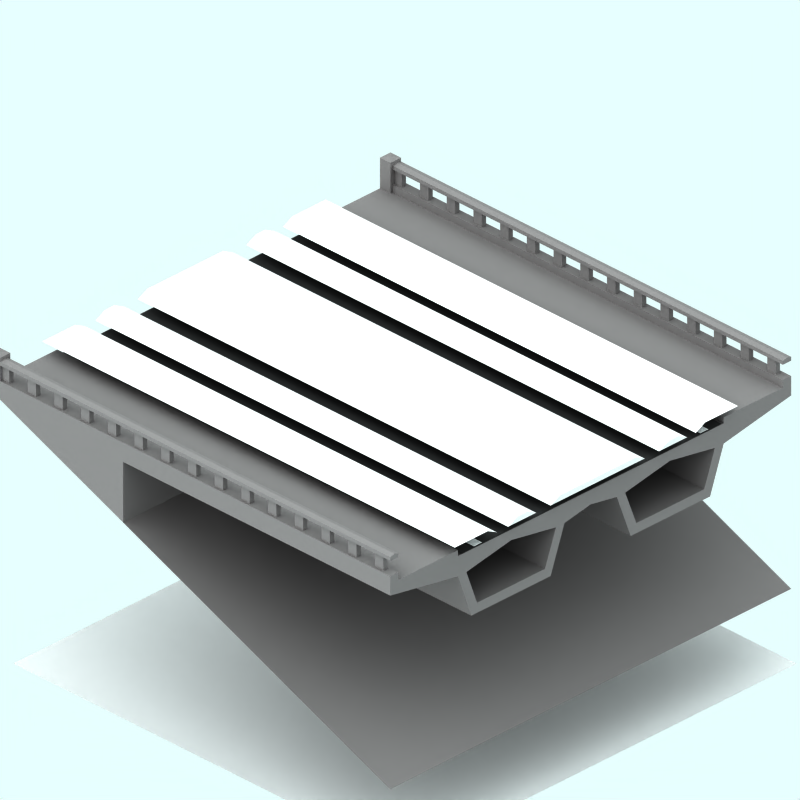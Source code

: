 # Source: end-road.blend  (saved by Blender 2.56.0; exported with 4.5.12 LTS)
import bpy
from mathutils import Matrix  # noqa: F401  (used for matrix-valued properties, if any)

bpy.ops.wm.read_factory_settings(use_empty=True)
scene = bpy.context.scene
scene.name = 'Scene'

# ---- collections
col_collection_1 = bpy.data.collections.new('Collection 1'); scene.collection.children.link(col_collection_1)
col_collection_2 = bpy.data.collections.new('Collection 2'); scene.collection.children.link(col_collection_2)
col_collection_2.hide_render = True
col_collection_2.hide_viewport = True
col_collection_3 = bpy.data.collections.new('Collection 3'); scene.collection.children.link(col_collection_3)
col_collection_4 = bpy.data.collections.new('Collection 4'); scene.collection.children.link(col_collection_4)
col_collection_4.hide_render = True
col_collection_4.hide_viewport = True

# ---- materials (node trees are filled in below, after node groups)
mat_transparent = bpy.data.materials.new('Transparent')
mat_transparent.alpha_threshold = 0.0
mat_transparent.preview_render_type = 'FLAT'
mat_transparent.roughness = 0.5
mat_markiing1 = bpy.data.materials.new('Markiing1')
mat_markiing1.alpha_threshold = 0.0
mat_markiing1.preview_render_type = 'CUBE'
mat_markiing1.diffuse_color = (1.0, 0.9999, 0.9999, 1.0)
mat_markiing1.specular_color = (1.0, 0.9999, 0.9999)
mat_markiing1.roughness = 0.5
mat_markiing1.line_color = (0.0, 0.0, 0.0, 1.0)
mat_tarmac_005 = bpy.data.materials.new('Tarmac.005')
mat_tarmac_005.alpha_threshold = 0.0
mat_tarmac_005.preview_render_type = 'CUBE'
mat_tarmac_005.diffuse_color = (0.16, 0.16, 0.16, 1.0)
mat_tarmac_005.specular_color = (1.0, 0.9999, 0.9999)
mat_tarmac_005.roughness = 0.5
mat_tarmac_005.line_color = (0.0, 0.0, 0.0, 1.0)
mat_brick_000 = bpy.data.materials.new('Brick.000')
mat_brick_000.alpha_threshold = 0.0
mat_brick_000.preview_render_type = 'CUBE'
mat_brick_000.diffuse_color = (0.4134, 0.3956, 0.3956, 1.0)
mat_brick_000.specular_color = (0.0, 0.0, 0.0)
mat_brick_000.roughness = 0.5
mat_brick_000.line_color = (0.0, 0.0, 0.0, 1.0)
mat_brick_001 = bpy.data.materials.new('Brick.001')
mat_brick_001.alpha_threshold = 0.0
mat_brick_001.preview_render_type = 'CUBE'
mat_brick_001.diffuse_color = (0.4134, 0.3956, 0.3956, 1.0)
mat_brick_001.specular_color = (0.0, 0.0, 0.0)
mat_brick_001.roughness = 0.5
mat_brick_001.line_color = (0.0, 0.0, 0.0, 1.0)
mat_snow = bpy.data.materials.new('Snow')
mat_snow.alpha_threshold = 0.0
mat_snow.preview_render_type = 'FLAT'
mat_snow.roughness = 0.5
mat_snow.line_color = (0.0, 0.0, 0.0, 1.0)
mat_tarmac_001 = bpy.data.materials.new('Tarmac.001')
mat_tarmac_001.alpha_threshold = 0.0
mat_tarmac_001.preview_render_type = 'CUBE'
mat_tarmac_001.diffuse_color = (0.1, 0.09999, 0.09999, 1.0)
mat_tarmac_001.specular_color = (1.0, 0.9999, 0.9999)
mat_tarmac_001.roughness = 0.5
mat_tarmac_001.line_color = (0.0, 0.0, 0.0, 1.0)

# ---- material node trees

# ---- world
world_world = bpy.data.worlds.new('World'); scene.world = world_world
world_world.color = (0.9059, 1.0, 1.0)
world_world.use_sun_shadow = False
world_world.sun_shadow_jitter_overblur = 0.0
world_world.cycles.sampling_method = 'MANUAL'
world_world.cycles.sample_map_resolution = 256

# ---- cameras
cam_camera_001 = bpy.data.cameras.new('Camera.001')
cam_camera_001.type = 'ORTHO'
cam_camera_001.passepartout_alpha = 0.2
cam_camera_001.clip_end = 100.0
cam_camera_001.lens = 35.0
cam_camera_001.ortho_scale = 12.0
cam_camera_001.display_size = 5.91
cam_camera_001.show_passepartout = False
cam_camera_001.show_safe_areas = True
cam_camera_001.dof.focus_distance = 0.0
cam_camera_001.dof.aperture_fstop = 128.0

# ---- lights
light_lamp = bpy.data.lights.new('Lamp', 'SUN')
light_lamp.transmission_factor = 0.0
light_lamp.angle = 1.571
light_lamp.energy = 0.028
light_lamp.shadow_buffer_clip_start = 0.5
light_lamp.shadow_soft_size = 1.0
light_lamp.shadow_cascade_max_distance = 1000.0
light_lamp.cycles.use_multiple_importance_sampling = False

# ---- meshes
me_plane_005 = bpy.data.meshes.new('Plane.005')
me_plane_005.from_pydata([(4.25, 4.06, -1.1), (4.25, -4.25, -1.1), (-4.06, -4.25, -1.1), (-4.06, 4.06, -1.1)], [], [(0, 3, 2, 1)])
me_plane_005.materials.append(mat_transparent)
me_plane_005.use_remesh_preserve_volume = False
me_plane_005.use_remesh_preserve_attributes = False
me_plane_005.use_mirror_vertex_groups = False
me_plane_005.update()
me_plane_008 = bpy.data.meshes.new('Plane.008')
me_plane_008.from_pydata([(2.57, 4.043, -2.116), (2.57, -4.267, -2.116), (2.392, -4.267, -2.116), (2.392, 4.043, -2.116)], [], [(0, 3, 2, 1)])
me_plane_008.materials.append(mat_markiing1)
me_plane_008.use_remesh_preserve_volume = False
me_plane_008.use_remesh_preserve_attributes = False
me_plane_008.use_mirror_vertex_groups = False
me_plane_008.update()
me_plane_007 = bpy.data.meshes.new('Plane.007')
me_plane_007.from_pydata([(-2.23, 4.043, -2.116), (-2.23, -4.267, -2.116), (-2.408, -4.267, -2.116), (-2.408, 4.043, -2.116)], [], [(0, 3, 2, 1)])
me_plane_007.materials.append(mat_markiing1)
me_plane_007.use_remesh_preserve_volume = False
me_plane_007.use_remesh_preserve_attributes = False
me_plane_007.use_mirror_vertex_groups = False
me_plane_007.update()
me_plane_004 = bpy.data.meshes.new('Plane.004')
me_plane_004.from_pydata([(0.1692, 3.526, -2.116), (0.1692, 2.491, -2.116), (-0.009609, 2.491, -2.116), (-0.009609, 3.526, -2.116)], [], [(0, 3, 2, 1)])
me_plane_004.materials.append(mat_markiing1)
me_plane_004.use_remesh_preserve_volume = False
me_plane_004.use_remesh_preserve_attributes = False
me_plane_004.use_mirror_vertex_groups = False
me_plane_004.update()
me_plane_003 = bpy.data.meshes.new('Plane.003')
me_plane_003.from_pydata([(0.1692, -2.684, -2.116), (0.1692, -3.719, -2.116), (-0.009609, -3.719, -2.116), (-0.009609, -2.684, -2.116)], [], [(0, 3, 2, 1)])
me_plane_003.materials.append(mat_markiing1)
me_plane_003.use_remesh_preserve_volume = False
me_plane_003.use_remesh_preserve_attributes = False
me_plane_003.use_mirror_vertex_groups = False
me_plane_003.update()
me_plane_000 = bpy.data.meshes.new('Plane.000')
me_plane_000.from_pydata([(0.1692, 1.456, -2.116), (0.1692, 0.4207, -2.116), (-0.009609, 0.4207, -2.116), (-0.009609, 1.456, -2.116)], [], [(0, 3, 2, 1)])
me_plane_000.materials.append(mat_markiing1)
me_plane_000.use_remesh_preserve_volume = False
me_plane_000.use_remesh_preserve_attributes = False
me_plane_000.use_mirror_vertex_groups = False
me_plane_000.update()
me_plane_001 = bpy.data.meshes.new('Plane.001')
me_plane_001.from_pydata([(0.1692, -0.6138, -2.116), (0.1692, -1.649, -2.116), (-0.009609, -1.649, -2.116), (-0.009609, -0.6138, -2.116)], [], [(0, 3, 2, 1)])
me_plane_001.materials.append(mat_markiing1)
me_plane_001.use_remesh_preserve_volume = False
me_plane_001.use_remesh_preserve_attributes = False
me_plane_001.use_mirror_vertex_groups = False
me_plane_001.update()
me_plane = bpy.data.meshes.new('Plane')
me_plane.from_pydata([(2.835, 4.043, -2.126), (2.835, -4.267, -2.126), (-2.675, -4.267, -2.126), (-2.675, 4.043, -2.126)], [], [(0, 3, 2, 1)])
me_plane.materials.append(mat_tarmac_005)
me_plane.use_remesh_preserve_volume = False
me_plane.use_remesh_preserve_attributes = False
me_plane.use_mirror_vertex_groups = False
me_plane.update()
me_shape0_lib_001 = bpy.data.meshes.new('shape0-lib.001')
me_shape0_lib_001.from_pydata([(-828.7, -1605.0, 364.2), (-828.7, -1624.0, 358.3), (-828.7, -1624.0, 364.2), (-828.7, -1616.0, 360.2), (-828.7, -1609.0, 358.3), (-828.7, -1609.0, 328.7), (-828.7, -1624.0, 316.9), (-828.7, -1497.0, 307.9), (-828.7, -1624.0, 307.9), (-828.7, -1609.0, 316.9), (-828.7, -1605.0, 316.9), (-828.7, -1497.0, 316.9), (-828.7, -1609.0, 352.4), (-828.7, -1624.0, 328.7), (-828.7, -1624.0, 352.4), (-577.9, -1624.0, 298.7), (-828.7, -1624.0, 307.9), (-577.9, -1624.0, 205.3), (-577.9, -1624.0, 316.9), (-828.7, -1624.0, 316.9), (-809.0, -1624.0, 316.9), (-828.7, -1609.0, 328.7), (-828.7, -1624.0, 316.9), (-828.7, -1624.0, 328.7), (-828.7, -1609.0, 316.9), (-828.7, -1609.0, 328.7), (-809.0, -1609.0, 316.9), (-828.7, -1609.0, 316.9), (-577.9, -1609.0, 316.9), (-577.9, -1609.0, 328.7), (-828.7, -1624.0, 328.7), (-811.5, -1620.0, 328.7), (-811.5, -1612.0, 328.7), (-809.0, -1624.0, 328.7), (-795.8, -1620.0, 328.7), (-577.9, -1624.0, 328.7), (-761.3, -1620.0, 328.7), (-761.3, -1612.0, 328.7), (-745.6, -1620.0, 328.7), (-711.2, -1620.0, 328.7), (-711.2, -1612.0, 328.7), (-695.4, -1620.0, 328.7), (-661.0, -1620.0, 328.7), (-661.0, -1612.0, 328.7), (-645.3, -1620.0, 328.7), (-610.8, -1620.0, 328.7), (-610.8, -1612.0, 328.7), (-595.1, -1620.0, 328.7), (-828.7, -1609.0, 328.7), (-577.9, -1609.0, 328.7), (-795.8, -1612.0, 328.7), (-745.6, -1612.0, 328.7), (-695.4, -1612.0, 328.7), (-645.3, -1612.0, 328.7), (-595.1, -1612.0, 328.7), (-809.0, -1624.0, 328.7), (-828.7, -1624.0, 352.4), (-828.7, -1624.0, 328.7), (-809.0, -1624.0, 352.4), (-828.7, -1624.0, 358.3), (-828.7, -1609.0, 352.4), (-828.7, -1624.0, 352.4), (-828.7, -1616.0, 360.2), (-828.7, -1609.0, 358.3), (-828.7, -1609.0, 352.4), (-811.5, -1612.0, 352.4), (-828.7, -1624.0, 352.4), (-577.9, -1609.0, 352.4), (-811.5, -1620.0, 352.4), (-795.8, -1612.0, 352.4), (-761.3, -1612.0, 352.4), (-761.3, -1620.0, 352.4), (-745.6, -1612.0, 352.4), (-711.2, -1612.0, 352.4), (-711.2, -1620.0, 352.4), (-695.4, -1612.0, 352.4), (-661.0, -1612.0, 352.4), (-661.0, -1620.0, 352.4), (-645.3, -1612.0, 352.4), (-610.8, -1612.0, 352.4), (-610.8, -1620.0, 352.4), (-595.1, -1612.0, 352.4), (-809.0, -1624.0, 352.4), (-795.8, -1620.0, 352.4), (-577.9, -1624.0, 352.4), (-745.6, -1620.0, 352.4), (-695.4, -1620.0, 352.4), (-645.3, -1620.0, 352.4), (-595.1, -1620.0, 352.4), (-828.7, -1609.0, 358.3), (-577.9, -1609.0, 352.4), (-828.7, -1609.0, 352.4), (-577.9, -1609.0, 358.3), (-828.7, -1616.0, 360.2), (-577.9, -1609.0, 358.3), (-828.7, -1609.0, 358.3), (-577.9, -1616.0, 360.2), (-809.0, -1624.0, 358.3), (-828.7, -1616.0, 360.2), (-828.7, -1624.0, 358.3), (-577.9, -1616.0, 360.2), (-577.9, -1624.0, 358.3), (-809.0, -1624.0, 358.3), (-828.7, -1624.0, 364.2), (-828.7, -1624.0, 358.3), (-809.0, -1624.0, 364.2), (-818.9, -1614.0, 366.1), (-828.7, -1605.0, 364.2), (-828.7, -1624.0, 364.2), (-828.7, -1605.0, 364.2), (-809.0, -1605.0, 316.9), (-828.7, -1605.0, 316.9), (-809.0, -1605.0, 364.2), (-577.9, -1609.0, 316.9), (-809.0, -1605.0, 316.9), (-809.0, -1609.0, 316.9), (-577.9, -1497.0, 316.9), (-828.7, -1605.0, 316.9), (-828.7, -1497.0, 316.9), (-828.7, -1497.0, 307.9), (-577.9, -1497.0, 316.9), (-577.9, -1497.0, 307.9), (-828.7, -1497.0, 316.9), (-577.9, -1624.0, 316.9), (-809.0, -1609.0, 316.9), (-809.0, -1624.0, 316.9), (-577.9, -1609.0, 316.9), (-577.9, -1624.0, 328.7), (-809.0, -1624.0, 316.9), (-577.9, -1624.0, 316.9), (-809.0, -1624.0, 328.7), (-809.0, -1624.0, 328.7), (-828.7, -1624.0, 316.9), (-809.0, -1624.0, 316.9), (-828.7, -1624.0, 328.7), (-577.9, -1472.0, 205.3), (-577.9, -1624.0, 298.7), (-577.9, -1624.0, 205.3), (-577.9, -1497.0, 268.5), (-577.9, -1495.0, 268.5), (-577.9, -1497.0, 276.4), (-573.9, -1624.0, 316.9), (-577.9, -1624.0, 298.7), (-573.9, -1624.0, 298.7), (-577.9, -1624.0, 316.9), (-577.9, -1609.0, 316.9), (-577.9, -1624.0, 298.7), (-577.9, -1624.0, 316.9), (-577.9, -1497.0, 276.4), (-577.9, -1497.0, 316.9), (-577.9, -1497.0, 307.9), (-577.9, -1609.0, 316.9), (-331.0, -1609.0, 316.9), (-573.9, -1609.0, 316.9), (-327.0, -1609.0, 316.9), (-327.0, -1609.0, 328.7), (-577.9, -1609.0, 328.7), (-577.9, -1624.0, 328.7), (-577.9, -1609.0, 316.9), (-577.9, -1624.0, 316.9), (-577.9, -1609.0, 328.7), (-577.9, -1624.0, 328.7), (-560.7, -1620.0, 328.7), (-577.9, -1609.0, 328.7), (-327.0, -1624.0, 328.7), (-560.7, -1612.0, 328.7), (-544.9, -1620.0, 328.7), (-510.5, -1620.0, 328.7), (-510.5, -1612.0, 328.7), (-494.8, -1620.0, 328.7), (-460.3, -1620.0, 328.7), (-460.3, -1612.0, 328.7), (-444.6, -1620.0, 328.7), (-410.2, -1620.0, 328.7), (-410.2, -1612.0, 328.7), (-394.4, -1620.0, 328.7), (-360.0, -1620.0, 328.7), (-360.0, -1612.0, 328.7), (-344.3, -1620.0, 328.7), (-327.0, -1609.0, 328.7), (-544.9, -1612.0, 328.7), (-494.8, -1612.0, 328.7), (-444.6, -1612.0, 328.7), (-394.4, -1612.0, 328.7), (-344.3, -1612.0, 328.7), (-809.0, -1624.0, 328.7), (-809.0, -1624.0, 358.3), (-809.0, -1624.0, 352.4), (-809.0, -1609.0, 316.9), (-809.0, -1624.0, 316.9), (-809.0, -1605.0, 364.2), (-809.0, -1624.0, 364.2), (-809.0, -1605.0, 316.9), (-809.0, -1624.0, 352.4), (-828.7, -1624.0, 358.3), (-828.7, -1624.0, 352.4), (-809.0, -1624.0, 358.3), (-577.9, -1609.0, 352.4), (-560.7, -1612.0, 352.4), (-577.9, -1624.0, 352.4), (-327.0, -1609.0, 352.4), (-560.7, -1620.0, 352.4), (-544.9, -1612.0, 352.4), (-510.5, -1612.0, 352.4), (-510.5, -1620.0, 352.4), (-494.8, -1612.0, 352.4), (-460.3, -1612.0, 352.4), (-460.3, -1620.0, 352.4), (-444.6, -1612.0, 352.4), (-410.2, -1612.0, 352.4), (-410.2, -1620.0, 352.4), (-394.4, -1612.0, 352.4), (-360.0, -1612.0, 352.4), (-360.0, -1620.0, 352.4), (-344.3, -1612.0, 352.4), (-327.0, -1624.0, 352.4), (-544.9, -1620.0, 352.4), (-494.8, -1620.0, 352.4), (-444.6, -1620.0, 352.4), (-394.4, -1620.0, 352.4), (-344.3, -1620.0, 352.4), (-577.9, -1624.0, 358.3), (-577.9, -1609.0, 352.4), (-577.9, -1624.0, 352.4), (-577.9, -1616.0, 360.2), (-577.9, -1609.0, 358.3), (-577.9, -1624.0, 352.4), (-809.0, -1624.0, 358.3), (-809.0, -1624.0, 352.4), (-577.9, -1624.0, 358.3), (-577.9, -1609.0, 352.4), (-327.0, -1609.0, 358.3), (-327.0, -1609.0, 352.4), (-577.9, -1609.0, 358.3), (-577.9, -1616.0, 360.2), (-327.0, -1609.0, 358.3), (-577.9, -1609.0, 358.3), (-327.0, -1616.0, 360.2), (-327.0, -1624.0, 358.3), (-577.9, -1616.0, 360.2), (-577.9, -1624.0, 358.3), (-327.0, -1616.0, 360.2), (-809.0, -1624.0, 364.2), (-818.9, -1614.0, 366.1), (-828.7, -1624.0, 364.2), (-809.0, -1605.0, 364.2), (-828.7, -1605.0, 364.2), (-818.9, -1614.0, 366.1), (-577.9, -1609.0, 316.9), (-573.9, -1497.0, 316.9), (-577.9, -1497.0, 316.9), (-573.9, -1609.0, 316.9), (-577.9, -1497.0, 316.9), (-573.9, -1497.0, 307.9), (-577.9, -1497.0, 307.9), (-573.9, -1497.0, 316.9), (-828.7, -1497.0, 307.9), (-781.5, -1256.0, 307.9), (-828.7, -998.5, 307.9), (-577.9, -1497.0, 307.9), (-687.8, -1256.0, 307.9), (-687.8, -1240.0, 307.9), (-593.4, -1256.0, 307.9), (-577.9, -1256.0, 307.9), (-781.5, -1240.0, 307.9), (-577.9, -998.5, 307.9), (-593.4, -1240.0, 307.9), (-577.9, -1240.0, 307.9), (-573.9, -1624.0, 316.9), (-577.9, -1609.0, 316.9), (-577.9, -1624.0, 316.9), (-573.9, -1609.0, 316.9), (-327.0, -1624.0, 328.7), (-331.0, -1624.0, 316.9), (-327.0, -1624.0, 316.9), (-573.9, -1624.0, 316.9), (-577.9, -1624.0, 328.7), (-577.9, -1624.0, 316.9), (-577.9, -1173.0, 205.3), (-577.9, -871.8, 205.3), (-577.9, -1024.0, 205.3), (-577.9, -1323.0, 205.3), (-577.9, -1472.0, 205.3), (-577.9, -1624.0, 205.3), (-76.21, -1624.0, 0.02278), (-76.21, -871.8, 0.02278), (-573.9, -1497.0, 276.4), (-577.9, -1472.0, 205.3), (-573.9, -1472.0, 205.3), (-577.9, -1495.0, 268.5), (-577.9, -1497.0, 276.4), (-577.9, -1497.0, 307.9), (-577.9, -1397.0, 291.1), (-577.9, -1497.0, 276.4), (-577.9, -1256.0, 307.9), (-577.9, -1481.0, 276.4), (-577.9, -1495.0, 268.5), (-577.9, -1313.0, 276.4), (-577.9, -1297.0, 276.4), (-577.9, -1300.0, 268.5), (-577.9, -1248.0, 285.0), (-577.9, -1240.0, 307.9), (-577.9, -1199.0, 276.4), (-577.9, -998.5, 307.9), (-577.9, -1099.0, 291.1), (-577.9, -1183.0, 276.4), (-577.9, -1197.0, 268.5), (-577.9, -1015.0, 276.4), (-577.9, -1001.0, 268.5), (-577.9, -998.5, 276.4), (-577.9, -1173.0, 205.3), (-577.9, -1180.0, 268.5), (-577.9, -1162.0, 221.0), (-577.9, -1024.0, 205.3), (-577.9, -1035.0, 221.0), (-577.9, -1018.0, 268.5), (-577.9, -1472.0, 205.3), (-577.9, -1478.0, 268.5), (-577.9, -1461.0, 221.0), (-577.9, -1323.0, 205.3), (-577.9, -1334.0, 221.0), (-577.9, -1316.0, 268.5), (-577.9, -1472.0, 205.3), (-577.9, -1478.0, 268.5), (-577.9, -1495.0, 268.5), (-577.9, -1461.0, 221.0), (-577.9, -1323.0, 205.3), (-577.9, -1334.0, 221.0), (-577.9, -1316.0, 268.5), (-577.9, -1300.0, 268.5), (-573.9, -1497.0, 276.4), (-577.9, -1624.0, 298.7), (-577.9, -1497.0, 276.4), (-573.9, -1624.0, 298.7), (-331.0, -1624.0, 298.7), (-573.9, -1624.0, 316.9), (-573.9, -1624.0, 298.7), (-331.0, -1624.0, 316.9), (-327.0, -1624.0, 328.7), (-327.0, -1609.0, 316.9), (-327.0, -1624.0, 316.9), (-327.0, -1609.0, 328.7), (-327.0, -1609.0, 316.9), (-80.14, -1609.0, 316.9), (-323.1, -1609.0, 316.9), (-76.21, -1609.0, 316.9), (-76.21, -1609.0, 328.7), (-327.0, -1609.0, 328.7), (-331.0, -1624.0, 316.9), (-327.0, -1609.0, 316.9), (-331.0, -1609.0, 316.9), (-327.0, -1624.0, 316.9), (-327.0, -1609.0, 316.9), (-331.0, -1497.0, 316.9), (-331.0, -1609.0, 316.9), (-327.0, -1497.0, 316.9), (-331.0, -1624.0, 316.9), (-573.9, -1609.0, 316.9), (-573.9, -1624.0, 316.9), (-331.0, -1609.0, 316.9), (-573.9, -1609.0, 316.9), (-331.0, -1497.0, 316.9), (-573.9, -1497.0, 316.9), (-331.0, -1609.0, 316.9), (-327.0, -1624.0, 328.7), (-309.8, -1620.0, 328.7), (-327.0, -1609.0, 328.7), (-76.21, -1624.0, 328.7), (-309.8, -1612.0, 328.7), (-294.1, -1620.0, 328.7), (-259.7, -1620.0, 328.7), (-259.7, -1612.0, 328.7), (-243.9, -1620.0, 328.7), (-209.5, -1620.0, 328.7), (-209.5, -1612.0, 328.7), (-193.8, -1620.0, 328.7), (-159.3, -1620.0, 328.7), (-159.3, -1612.0, 328.7), (-143.6, -1620.0, 328.7), (-109.2, -1620.0, 328.7), (-109.2, -1612.0, 328.7), (-93.42, -1620.0, 328.7), (-76.21, -1609.0, 328.7), (-294.1, -1612.0, 328.7), (-243.9, -1612.0, 328.7), (-193.8, -1612.0, 328.7), (-143.6, -1612.0, 328.7), (-93.42, -1612.0, 328.7), (-809.0, -1605.0, 364.2), (-818.9, -1614.0, 366.1), (-809.0, -1624.0, 364.2), (-327.0, -1624.0, 358.3), (-327.0, -1609.0, 352.4), (-327.0, -1624.0, 352.4), (-327.0, -1616.0, 360.2), (-327.0, -1609.0, 358.3), (-327.0, -1609.0, 352.4), (-309.8, -1612.0, 352.4), (-327.0, -1624.0, 352.4), (-76.21, -1609.0, 352.4), (-309.8, -1620.0, 352.4), (-294.1, -1612.0, 352.4), (-259.7, -1612.0, 352.4), (-259.7, -1620.0, 352.4), (-243.9, -1612.0, 352.4), (-209.5, -1612.0, 352.4), (-209.5, -1620.0, 352.4), (-193.8, -1612.0, 352.4), (-159.3, -1612.0, 352.4), (-159.3, -1620.0, 352.4), (-143.6, -1612.0, 352.4), (-109.2, -1612.0, 352.4), (-109.2, -1620.0, 352.4), (-93.42, -1612.0, 352.4), (-76.21, -1624.0, 352.4), (-294.1, -1620.0, 352.4), (-243.9, -1620.0, 352.4), (-193.8, -1620.0, 352.4), (-143.6, -1620.0, 352.4), (-93.42, -1620.0, 352.4), (-327.0, -1624.0, 358.3), (-577.9, -1624.0, 352.4), (-327.0, -1624.0, 352.4), (-577.9, -1624.0, 358.3), (-327.0, -1609.0, 352.4), (-76.21, -1609.0, 358.3), (-76.21, -1609.0, 352.4), (-327.0, -1609.0, 358.3), (-327.0, -1616.0, 360.2), (-76.21, -1609.0, 358.3), (-327.0, -1609.0, 358.3), (-76.21, -1616.0, 360.2), (-76.21, -1624.0, 358.3), (-327.0, -1616.0, 360.2), (-327.0, -1624.0, 358.3), (-76.21, -1616.0, 360.2), (-573.9, -1497.0, 307.9), (-331.0, -1497.0, 316.9), (-331.0, -1497.0, 307.9), (-573.9, -1497.0, 316.9), (-577.9, -1497.0, 307.9), (-499.6, -1256.0, 307.9), (-577.9, -1256.0, 307.9), (-573.9, -1497.0, 307.9), (-331.0, -1497.0, 307.9), (-499.6, -1240.0, 307.9), (-405.3, -1256.0, 307.9), (-327.0, -1256.0, 307.9), (-327.0, -1497.0, 307.9), (-577.9, -998.5, 307.9), (-577.9, -1240.0, 307.9), (-573.9, -998.5, 307.9), (-331.0, -998.5, 307.9), (-405.3, -1240.0, 307.9), (-327.0, -1240.0, 307.9), (-327.0, -998.5, 307.9), (-577.9, -998.5, 316.9), (-828.7, -998.5, 307.9), (-577.9, -998.5, 307.9), (-828.7, -998.5, 316.9), (-76.21, -1624.0, 328.7), (-80.14, -1624.0, 316.9), (-76.21, -1624.0, 316.9), (-323.1, -1624.0, 316.9), (-327.0, -1624.0, 316.9), (-327.0, -1624.0, 328.7), (-327.0, -1624.0, 316.9), (-331.0, -1624.0, 298.7), (-327.0, -1624.0, 298.7), (-331.0, -1624.0, 316.9), (-577.9, -871.8, 205.3), (-577.9, -1001.0, 268.5), (-577.9, -1024.0, 205.3), (-577.9, -998.5, 268.5), (-577.9, -871.8, 298.7), (-577.9, -998.5, 276.4), (-573.9, -1024.0, 205.3), (-577.9, -1173.0, 205.3), (-577.9, -1024.0, 205.3), (-327.0, -1173.0, 205.3), (-331.0, -1024.0, 205.3), (-327.0, -1024.0, 205.3), (-577.9, -1173.0, 205.3), (-577.9, -1180.0, 268.5), (-577.9, -1197.0, 268.5), (-577.9, -1162.0, 221.0), (-577.9, -1024.0, 205.3), (-577.9, -1035.0, 221.0), (-577.9, -1018.0, 268.5), (-577.9, -1001.0, 268.5), (-577.9, -1173.0, 205.3), (-577.9, -1300.0, 268.5), (-577.9, -1323.0, 205.3), (-577.9, -1197.0, 268.5), (-327.0, -1323.0, 205.3), (-577.9, -1472.0, 205.3), (-577.9, -1323.0, 205.3), (-573.9, -1472.0, 205.3), (-331.0, -1472.0, 205.3), (-327.0, -1472.0, 205.3), (-331.0, -1497.0, 276.4), (-573.9, -1472.0, 205.3), (-331.0, -1472.0, 205.3), (-573.9, -1497.0, 276.4), (-577.9, -871.8, 298.7), (-577.9, -998.5, 307.9), (-577.9, -998.5, 276.4), (-577.9, -998.5, 316.9), (-577.9, -887.5, 316.9), (-577.9, -871.8, 316.9), (-577.9, -1024.0, 205.3), (-573.9, -998.5, 276.4), (-573.9, -1024.0, 205.3), (-577.9, -1001.0, 268.5), (-577.9, -998.5, 276.4), (-327.0, -1199.0, 276.4), (-577.9, -1173.0, 205.3), (-327.0, -1173.0, 205.3), (-577.9, -1197.0, 268.5), (-577.9, -1199.0, 276.4), (-327.0, -1199.0, 276.4), (-577.9, -1248.0, 285.0), (-577.9, -1199.0, 276.4), (-327.0, -1248.0, 285.0), (-577.9, -1248.0, 285.0), (-327.0, -1297.0, 276.4), (-577.9, -1297.0, 276.4), (-327.0, -1248.0, 285.0), (-577.9, -1323.0, 205.3), (-327.0, -1297.0, 276.4), (-327.0, -1323.0, 205.3), (-577.9, -1300.0, 268.5), (-577.9, -1297.0, 276.4), (-327.0, -1313.0, 276.4), (-577.9, -1334.0, 221.0), (-327.0, -1334.0, 221.0), (-577.9, -1316.0, 268.5), (-577.9, -1313.0, 276.4), (-577.9, -1461.0, 221.0), (-577.9, -1316.0, 268.5), (-577.9, -1478.0, 268.5), (-577.9, -1334.0, 221.0), (-577.9, -1461.0, 221.0), (-327.0, -1334.0, 221.0), (-577.9, -1334.0, 221.0), (-327.0, -1461.0, 221.0), (-577.9, -1461.0, 221.0), (-327.0, -1481.0, 276.4), (-327.0, -1461.0, 221.0), (-577.9, -1478.0, 268.5), (-577.9, -1481.0, 276.4), (-331.0, -1497.0, 276.4), (-573.9, -1624.0, 298.7), (-573.9, -1497.0, 276.4), (-331.0, -1624.0, 298.7), (-327.0, -1624.0, 316.9), (-323.1, -1609.0, 316.9), (-327.0, -1609.0, 316.9), (-323.1, -1624.0, 316.9), (-327.0, -1472.0, 205.3), (-327.0, -1497.0, 307.9), (-327.0, -1497.0, 276.4), (-327.0, -1481.0, 276.4), (-327.0, -1461.0, 221.0), (-327.0, -1323.0, 205.3), (-327.0, -1334.0, 221.0), (-327.0, -1313.0, 276.4), (-327.0, -1297.0, 276.4), (-327.0, -1173.0, 205.3), (-327.0, -1183.0, 276.4), (-327.0, -1199.0, 276.4), (-327.0, -1162.0, 221.0), (-327.0, -1024.0, 205.3), (-327.0, -1035.0, 221.0), (-327.0, -1015.0, 276.4), (-327.0, -998.5, 276.4), (-327.0, -1397.0, 291.1), (-327.0, -1256.0, 307.9), (-327.0, -1248.0, 285.0), (-327.0, -1240.0, 307.9), (-327.0, -998.5, 307.9), (-327.0, -1099.0, 291.1), (-327.0, -871.8, 298.7), (-327.0, -998.5, 316.9), (-327.0, -887.5, 316.9), (-327.0, -871.8, 316.9), (-327.0, -1624.0, 316.9), (-327.0, -1624.0, 298.7), (-327.0, -1609.0, 316.9), (-327.0, -1497.0, 316.9), (-76.21, -1609.0, 316.9), (-76.21, -1624.0, 328.7), (-76.21, -1624.0, 316.9), (-76.21, -1609.0, 328.7), (-80.14, -1624.0, 316.9), (-76.21, -1609.0, 316.9), (-80.14, -1609.0, 316.9), (-76.21, -1624.0, 316.9), (-76.21, -1609.0, 316.9), (-80.14, -1497.0, 316.9), (-80.14, -1609.0, 316.9), (-76.21, -1497.0, 316.9), (-80.14, -1624.0, 316.9), (-323.1, -1609.0, 316.9), (-323.1, -1624.0, 316.9), (-80.14, -1609.0, 316.9), (-323.1, -1609.0, 316.9), (-80.14, -1497.0, 316.9), (-323.1, -1497.0, 316.9), (-80.14, -1609.0, 316.9), (-327.0, -1609.0, 316.9), (-323.1, -1497.0, 316.9), (-327.0, -1497.0, 316.9), (-323.1, -1609.0, 316.9), (-331.0, -1497.0, 307.9), (-327.0, -1497.0, 316.9), (-327.0, -1497.0, 307.9), (-331.0, -1497.0, 316.9), (-76.21, -1624.0, 358.3), (-327.0, -1624.0, 352.4), (-76.21, -1624.0, 352.4), (-327.0, -1624.0, 358.3), (-76.21, -1609.0, 352.4), (-76.21, -1624.0, 358.3), (-76.21, -1624.0, 352.4), (-76.21, -1616.0, 360.2), (-76.21, -1609.0, 358.3), (-323.1, -1497.0, 307.9), (-327.0, -1256.0, 307.9), (-327.0, -1497.0, 307.9), (-311.5, -1256.0, 307.9), (-80.14, -1497.0, 307.9), (-311.5, -1240.0, 307.9), (-217.2, -1256.0, 307.9), (-123.4, -1256.0, 307.9), (-327.0, -998.5, 307.9), (-327.0, -1240.0, 307.9), (-323.1, -998.5, 307.9), (-80.14, -998.5, 307.9), (-217.2, -1240.0, 307.9), (-123.4, -1240.0, 307.9), (-76.22, -1497.0, 307.9), (-76.22, -998.5, 307.9), (-327.0, -998.5, 316.9), (-331.0, -998.5, 307.9), (-327.0, -998.5, 307.9), (-331.0, -998.5, 316.9), (-331.0, -998.5, 316.9), (-573.9, -998.5, 307.9), (-331.0, -998.5, 307.9), (-573.9, -998.5, 316.9), (-573.9, -998.5, 307.9), (-577.9, -998.5, 316.9), (-577.9, -998.5, 307.9), (-573.9, -998.5, 316.9), (-828.7, -891.5, 364.2), (-828.7, -887.5, 358.3), (-828.7, -891.5, 316.9), (-828.7, -871.8, 364.2), (-828.7, -887.5, 352.4), (-828.7, -879.6, 360.2), (-828.7, -871.8, 358.3), (-828.7, -871.8, 352.4), (-828.7, -887.5, 328.7), (-828.7, -871.8, 328.7), (-828.7, -998.5, 307.9), (-828.7, -998.5, 316.9), (-828.7, -871.8, 307.9), (-828.7, -887.5, 316.9), (-828.7, -871.8, 316.9), (-828.7, -998.5, 316.9), (-809.0, -891.5, 316.9), (-828.7, -891.5, 316.9), (-577.9, -998.5, 316.9), (-809.0, -887.5, 316.9), (-577.9, -887.5, 316.9), (-323.1, -1624.0, 316.9), (-327.0, -1624.0, 298.7), (-323.1, -1624.0, 298.7), (-327.0, -1624.0, 316.9), (-80.14, -1624.0, 298.7), (-323.1, -1624.0, 316.9), (-323.1, -1624.0, 298.7), (-80.14, -1624.0, 316.9), (-76.21, -1624.0, 316.9), (-80.14, -1624.0, 298.7), (-76.21, -1624.0, 298.7), (-80.14, -1624.0, 316.9), (-327.0, -1497.0, 276.4), (-331.0, -1624.0, 298.7), (-331.0, -1497.0, 276.4), (-327.0, -1624.0, 298.7), (-828.7, -871.8, 307.9), (-577.9, -871.8, 298.7), (-577.9, -871.8, 205.3), (-577.9, -871.8, 316.9), (-828.7, -871.8, 316.9), (-809.0, -871.8, 316.9), (-577.9, -871.8, 298.7), (-573.9, -998.5, 276.4), (-577.9, -998.5, 276.4), (-573.9, -871.8, 298.7), (-573.9, -1024.0, 205.3), (-331.0, -998.5, 276.4), (-331.0, -1024.0, 205.3), (-573.9, -998.5, 276.4), (-331.0, -1024.0, 205.3), (-327.0, -998.5, 276.4), (-327.0, -1024.0, 205.3), (-331.0, -998.5, 276.4), (-323.1, -1024.0, 205.3), (-327.0, -1173.0, 205.3), (-327.0, -1024.0, 205.3), (-76.21, -1173.0, 205.3), (-80.14, -1024.0, 205.3), (-76.21, -1024.0, 205.3), (-327.0, -1015.0, 276.4), (-577.9, -1035.0, 221.0), (-327.0, -1035.0, 221.0), (-577.9, -1018.0, 268.5), (-577.9, -1015.0, 276.4), (-577.9, -1162.0, 221.0), (-577.9, -1018.0, 268.5), (-577.9, -1180.0, 268.5), (-577.9, -1035.0, 221.0), (-577.9, -1162.0, 221.0), (-327.0, -1035.0, 221.0), (-577.9, -1035.0, 221.0), (-327.0, -1162.0, 221.0), (-577.9, -1162.0, 221.0), (-327.0, -1183.0, 276.4), (-327.0, -1162.0, 221.0), (-577.9, -1180.0, 268.5), (-577.9, -1183.0, 276.4), (-76.21, -1323.0, 205.3), (-327.0, -1472.0, 205.3), (-327.0, -1323.0, 205.3), (-323.1, -1472.0, 205.3), (-80.14, -1472.0, 205.3), (-76.21, -1472.0, 205.3), (-327.0, -1497.0, 276.4), (-331.0, -1472.0, 205.3), (-327.0, -1472.0, 205.3), (-331.0, -1497.0, 276.4), (-577.9, -871.8, 298.7), (-573.9, -871.8, 316.9), (-573.9, -871.8, 298.7), (-574.7, -871.8, 316.9), (-577.9, -871.8, 316.9), (-577.9, -887.5, 316.9), (-809.0, -871.8, 316.9), (-809.0, -887.5, 316.9), (-577.9, -871.8, 316.9), (-577.9, -887.5, 328.7), (-577.9, -871.8, 316.9), (-577.9, -887.5, 316.9), (-577.9, -871.8, 328.7), (-573.9, -887.5, 316.9), (-577.9, -871.8, 316.9), (-577.9, -887.5, 316.9), (-574.7, -871.8, 316.9), (-573.9, -871.8, 316.9), (-573.9, -998.5, 316.9), (-577.9, -887.5, 316.9), (-577.9, -998.5, 316.9), (-573.9, -887.5, 316.9), (-76.21, -1199.0, 276.4), (-327.0, -1173.0, 205.3), (-76.21, -1173.0, 205.3), (-327.0, -1199.0, 276.4), (-76.21, -1199.0, 276.4), (-327.0, -1248.0, 285.0), (-327.0, -1199.0, 276.4), (-76.21, -1248.0, 285.0), (-327.0, -1248.0, 285.0), (-76.21, -1297.0, 276.4), (-327.0, -1297.0, 276.4), (-76.21, -1248.0, 285.0), (-327.0, -1323.0, 205.3), (-76.21, -1297.0, 276.4), (-76.21, -1323.0, 205.3), (-327.0, -1297.0, 276.4), (-76.21, -1313.0, 276.4), (-327.0, -1334.0, 221.0), (-76.21, -1334.0, 221.0), (-327.0, -1313.0, 276.4), (-327.0, -1313.0, 276.4), (-577.9, -1397.0, 291.1), (-577.9, -1313.0, 276.4), (-327.0, -1397.0, 291.1), (-327.0, -1461.0, 221.0), (-76.21, -1334.0, 221.0), (-327.0, -1334.0, 221.0), (-76.21, -1461.0, 221.0), (-327.0, -1397.0, 291.1), (-577.9, -1481.0, 276.4), (-577.9, -1397.0, 291.1), (-327.0, -1481.0, 276.4), (-327.0, -1461.0, 221.0), (-76.21, -1481.0, 276.4), (-76.21, -1461.0, 221.0), (-327.0, -1481.0, 276.4), (-323.1, -1497.0, 276.4), (-327.0, -1624.0, 298.7), (-327.0, -1497.0, 276.4), (-323.1, -1624.0, 298.7), (-323.1, -1497.0, 276.4), (-327.0, -1472.0, 205.3), (-323.1, -1472.0, 205.3), (-327.0, -1497.0, 276.4), (-327.0, -1024.0, 205.3), (-323.1, -998.5, 276.4), (-323.1, -1024.0, 205.3), (-327.0, -998.5, 276.4), (-327.0, -871.8, 298.7), (-323.1, -998.5, 276.4), (-327.0, -998.5, 276.4), (-323.1, -871.8, 298.7), (-327.0, -871.8, 298.7), (-331.0, -998.5, 276.4), (-331.0, -871.8, 298.7), (-327.0, -998.5, 276.4), (-327.0, -871.8, 298.7), (-323.1, -871.8, 316.9), (-323.1, -871.8, 298.7), (-327.0, -871.8, 316.9), (-331.0, -871.8, 316.9), (-327.0, -871.8, 298.7), (-331.0, -871.8, 298.7), (-327.0, -871.8, 316.9), (-327.0, -887.5, 316.9), (-331.0, -871.8, 316.9), (-331.0, -887.5, 316.9), (-327.0, -871.8, 316.9), (-327.0, -887.5, 328.7), (-327.0, -871.8, 316.9), (-327.0, -887.5, 316.9), (-327.0, -871.8, 328.7), (-323.1, -887.5, 316.9), (-327.0, -871.8, 316.9), (-327.0, -887.5, 316.9), (-323.1, -871.8, 316.9), (-323.1, -998.5, 316.9), (-327.0, -887.5, 316.9), (-327.0, -998.5, 316.9), (-323.1, -887.5, 316.9), (-331.0, -998.5, 316.9), (-327.0, -887.5, 316.9), (-331.0, -887.5, 316.9), (-327.0, -998.5, 316.9), (-323.1, -998.5, 316.9), (-327.0, -998.5, 307.9), (-323.1, -998.5, 307.9), (-327.0, -998.5, 316.9), (-327.0, -1497.0, 307.9), (-323.1, -1497.0, 316.9), (-323.1, -1497.0, 307.9), (-327.0, -1497.0, 316.9), (-76.21, -1472.0, 205.3), (-76.21, -1497.0, 307.9), (-76.21, -1497.0, 276.4), (-76.21, -1481.0, 276.4), (-76.21, -1461.0, 221.0), (-76.21, -1323.0, 205.3), (-76.21, -1334.0, 221.0), (-76.21, -1313.0, 276.4), (-76.21, -1297.0, 276.4), (-76.21, -1173.0, 205.3), (-76.21, -1183.0, 276.4), (-76.21, -1199.0, 276.4), (-76.21, -1162.0, 221.0), (-76.21, -1024.0, 205.3), (-76.21, -1035.0, 221.0), (-76.21, -1015.0, 276.4), (-76.21, -998.5, 276.4), (-76.21, -1397.0, 291.1), (-76.21, -998.5, 307.9), (-76.21, -1248.0, 285.0), (-76.21, -1099.0, 291.1), (-76.21, -871.8, 298.7), (-76.21, -998.5, 316.9), (-76.21, -887.5, 316.9), (-76.21, -871.8, 316.9), (-76.21, -1624.0, 298.7), (-76.21, -1609.0, 316.9), (-76.21, -1624.0, 316.9), (-76.21, -1497.0, 316.9), (-80.14, -1497.0, 316.9), (-76.22, -1497.0, 307.9), (-80.14, -1497.0, 307.9), (-76.21, -1497.0, 316.9), (-76.21, -1497.0, 307.9), (-323.1, -1497.0, 307.9), (-80.14, -1497.0, 316.9), (-80.14, -1497.0, 307.9), (-323.1, -1497.0, 316.9), (-76.21, -998.5, 316.9), (-76.22, -998.5, 307.9), (-76.21, -998.5, 307.9), (-80.14, -998.5, 316.9), (-80.14, -998.5, 307.9), (-80.14, -998.5, 316.9), (-323.1, -998.5, 307.9), (-80.14, -998.5, 307.9), (-323.1, -998.5, 316.9), (-331.0, -998.5, 316.9), (-573.9, -887.5, 316.9), (-573.9, -998.5, 316.9), (-331.0, -887.5, 316.9), (-809.0, -891.5, 316.9), (-828.7, -891.5, 364.2), (-828.7, -891.5, 316.9), (-809.0, -891.5, 364.2), (-818.9, -881.6, 366.1), (-828.7, -871.8, 364.2), (-828.7, -891.5, 364.2), (-809.0, -891.5, 364.2), (-828.7, -871.8, 364.2), (-828.7, -891.5, 364.2), (-809.0, -871.8, 364.2), (-828.7, -871.8, 364.2), (-809.0, -871.8, 358.3), (-828.7, -871.8, 358.3), (-809.0, -871.8, 364.2), (-828.7, -887.5, 358.3), (-828.7, -871.8, 352.4), (-828.7, -887.5, 352.4), (-828.7, -879.6, 360.2), (-828.7, -871.8, 358.3), (-828.7, -879.6, 360.2), (-809.0, -871.8, 358.3), (-828.7, -871.8, 358.3), (-577.9, -879.6, 360.2), (-577.9, -871.8, 358.3), (-577.9, -887.5, 358.3), (-828.7, -879.6, 360.2), (-828.7, -887.5, 358.3), (-577.9, -879.6, 360.2), (-577.9, -887.5, 352.4), (-828.7, -887.5, 358.3), (-828.7, -887.5, 352.4), (-577.9, -887.5, 358.3), (-809.0, -871.8, 352.4), (-828.7, -887.5, 352.4), (-828.7, -871.8, 352.4), (-811.5, -875.7, 352.4), (-811.5, -883.6, 352.4), (-795.8, -875.7, 352.4), (-577.9, -871.8, 352.4), (-761.3, -875.7, 352.4), (-761.3, -883.6, 352.4), (-745.6, -875.7, 352.4), (-711.2, -875.7, 352.4), (-711.2, -883.6, 352.4), (-695.4, -875.7, 352.4), (-661.0, -875.7, 352.4), (-661.0, -883.6, 352.4), (-645.3, -875.7, 352.4), (-610.8, -875.7, 352.4), (-610.8, -883.6, 352.4), (-595.1, -875.7, 352.4), (-577.9, -887.5, 352.4), (-795.8, -883.6, 352.4), (-745.6, -883.6, 352.4), (-695.4, -883.6, 352.4), (-645.3, -883.6, 352.4), (-595.1, -883.6, 352.4), (-828.7, -871.8, 352.4), (-809.0, -871.8, 328.7), (-828.7, -871.8, 328.7), (-809.0, -871.8, 352.4), (-828.7, -871.8, 328.7), (-828.7, -887.5, 316.9), (-828.7, -887.5, 328.7), (-828.7, -871.8, 316.9), (-828.7, -887.5, 328.7), (-811.5, -883.6, 328.7), (-811.5, -875.7, 328.7), (-577.9, -887.5, 328.7), (-795.8, -883.6, 328.7), (-761.3, -883.6, 328.7), (-761.3, -875.7, 328.7), (-745.6, -883.6, 328.7), (-711.2, -883.6, 328.7), (-711.2, -875.7, 328.7), (-695.4, -883.6, 328.7), (-661.0, -883.6, 328.7), (-661.0, -875.7, 328.7), (-645.3, -883.6, 328.7), (-610.8, -883.6, 328.7), (-610.8, -875.7, 328.7), (-595.1, -883.6, 328.7), (-809.0, -871.8, 328.7), (-828.7, -871.8, 328.7), (-795.8, -875.7, 328.7), (-577.9, -871.8, 328.7), (-745.6, -875.7, 328.7), (-695.4, -875.7, 328.7), (-645.3, -875.7, 328.7), (-595.1, -875.7, 328.7), (-809.0, -887.5, 316.9), (-828.7, -887.5, 328.7), (-828.7, -887.5, 316.9), (-577.9, -887.5, 316.9), (-577.9, -887.5, 328.7), (-809.0, -871.8, 316.9), (-809.0, -871.8, 352.4), (-809.0, -887.5, 316.9), (-809.0, -871.8, 328.7), (-809.0, -891.5, 364.2), (-809.0, -891.5, 316.9), (-809.0, -871.8, 364.2), (-809.0, -871.8, 358.3), (-80.14, -1497.0, 276.4), (-323.1, -1624.0, 298.7), (-323.1, -1497.0, 276.4), (-80.14, -1624.0, 298.7), (-76.21, -1497.0, 276.4), (-80.14, -1624.0, 298.7), (-80.14, -1497.0, 276.4), (-76.21, -1624.0, 298.7), (-828.7, -871.8, 316.9), (-809.0, -871.8, 328.7), (-809.0, -871.8, 316.9), (-828.7, -871.8, 328.7), (-809.0, -871.8, 316.9), (-577.9, -871.8, 328.7), (-577.9, -871.8, 316.9), (-809.0, -871.8, 328.7), (-331.0, -871.8, 298.7), (-573.9, -998.5, 276.4), (-573.9, -871.8, 298.7), (-331.0, -998.5, 276.4), (-323.1, -1024.0, 205.3), (-80.14, -998.5, 276.4), (-80.14, -1024.0, 205.3), (-323.1, -998.5, 276.4), (-80.14, -1024.0, 205.3), (-76.21, -998.5, 276.4), (-76.21, -1024.0, 205.3), (-80.14, -998.5, 276.4), (-76.21, -1015.0, 276.4), (-327.0, -1035.0, 221.0), (-76.21, -1035.0, 221.0), (-327.0, -1015.0, 276.4), (-327.0, -1015.0, 276.4), (-577.9, -1099.0, 291.1), (-577.9, -1015.0, 276.4), (-327.0, -1099.0, 291.1), (-327.0, -1162.0, 221.0), (-76.21, -1035.0, 221.0), (-327.0, -1035.0, 221.0), (-76.21, -1162.0, 221.0), (-327.0, -1099.0, 291.1), (-577.9, -1183.0, 276.4), (-577.9, -1099.0, 291.1), (-327.0, -1183.0, 276.4), (-327.0, -1162.0, 221.0), (-76.21, -1183.0, 276.4), (-76.21, -1162.0, 221.0), (-327.0, -1183.0, 276.4), (-76.21, -1497.0, 276.4), (-80.14, -1472.0, 205.3), (-76.21, -1472.0, 205.3), (-80.14, -1497.0, 276.4), (-80.14, -1497.0, 276.4), (-323.1, -1472.0, 205.3), (-80.14, -1472.0, 205.3), (-323.1, -1497.0, 276.4), (-577.9, -871.8, 328.7), (-574.7, -871.8, 316.9), (-577.9, -871.8, 316.9), (-573.9, -871.8, 316.9), (-327.0, -871.8, 328.7), (-331.0, -871.8, 316.9), (-327.0, -871.8, 316.9), (-573.9, -871.8, 298.7), (-331.0, -871.8, 316.9), (-331.0, -871.8, 298.7), (-573.9, -871.8, 316.9), (-331.0, -887.5, 316.9), (-577.9, -887.5, 316.9), (-573.9, -887.5, 316.9), (-327.0, -887.5, 316.9), (-327.0, -887.5, 328.7), (-577.9, -887.5, 328.7), (-577.9, -887.5, 328.7), (-560.7, -883.6, 328.7), (-577.9, -871.8, 328.7), (-327.0, -887.5, 328.7), (-560.7, -875.7, 328.7), (-544.9, -883.6, 328.7), (-510.5, -883.6, 328.7), (-510.5, -875.7, 328.7), (-494.8, -883.6, 328.7), (-460.3, -883.6, 328.7), (-460.3, -875.7, 328.7), (-444.6, -883.6, 328.7), (-410.2, -883.6, 328.7), (-410.2, -875.7, 328.7), (-394.4, -883.6, 328.7), (-360.0, -883.6, 328.7), (-360.0, -875.7, 328.7), (-344.3, -883.6, 328.7), (-327.0, -871.8, 328.7), (-544.9, -875.7, 328.7), (-494.8, -875.7, 328.7), (-444.6, -875.7, 328.7), (-394.4, -875.7, 328.7), (-344.3, -875.7, 328.7), (-573.9, -887.5, 316.9), (-331.0, -871.8, 316.9), (-573.9, -871.8, 316.9), (-331.0, -887.5, 316.9), (-76.21, -1313.0, 276.4), (-327.0, -1397.0, 291.1), (-327.0, -1313.0, 276.4), (-76.21, -1397.0, 291.1), (-76.21, -1397.0, 291.1), (-327.0, -1481.0, 276.4), (-327.0, -1397.0, 291.1), (-76.21, -1481.0, 276.4), (-80.14, -871.8, 298.7), (-323.1, -998.5, 276.4), (-323.1, -871.8, 298.7), (-80.14, -998.5, 276.4), (-80.14, -871.8, 316.9), (-76.21, -871.8, 328.7), (-76.21, -871.8, 316.9), (-323.1, -871.8, 316.9), (-327.0, -871.8, 316.9), (-327.0, -871.8, 328.7), (-323.1, -871.8, 298.7), (-80.14, -871.8, 316.9), (-80.14, -871.8, 298.7), (-323.1, -871.8, 316.9), (-80.14, -887.5, 316.9), (-327.0, -887.5, 316.9), (-323.1, -887.5, 316.9), (-76.21, -887.5, 316.9), (-76.21, -887.5, 328.7), (-327.0, -887.5, 328.7), (-327.0, -887.5, 328.7), (-309.8, -883.6, 328.7), (-327.0, -871.8, 328.7), (-76.21, -887.5, 328.7), (-309.8, -875.7, 328.7), (-294.1, -883.6, 328.7), (-259.7, -883.6, 328.7), (-259.7, -875.7, 328.7), (-243.9, -883.6, 328.7), (-209.5, -883.6, 328.7), (-209.5, -875.7, 328.7), (-193.8, -883.6, 328.7), (-159.3, -883.6, 328.7), (-159.3, -875.7, 328.7), (-143.6, -883.6, 328.7), (-109.2, -883.6, 328.7), (-109.2, -875.7, 328.7), (-93.42, -883.6, 328.7), (-76.21, -871.8, 328.7), (-294.1, -875.7, 328.7), (-243.9, -875.7, 328.7), (-193.8, -875.7, 328.7), (-143.6, -875.7, 328.7), (-93.42, -875.7, 328.7), (-323.1, -887.5, 316.9), (-80.14, -871.8, 316.9), (-323.1, -871.8, 316.9), (-80.14, -887.5, 316.9), (-80.14, -998.5, 316.9), (-323.1, -887.5, 316.9), (-323.1, -998.5, 316.9), (-80.14, -887.5, 316.9), (-76.21, -871.8, 298.7), (-80.14, -998.5, 276.4), (-80.14, -871.8, 298.7), (-76.21, -998.5, 276.4), (-80.14, -871.8, 316.9), (-76.21, -871.8, 298.7), (-80.14, -871.8, 298.7), (-76.21, -871.8, 316.9), (-76.21, -871.8, 316.9), (-76.21, -887.5, 328.7), (-76.21, -887.5, 316.9), (-76.21, -871.8, 328.7), (-76.21, -887.5, 316.9), (-80.14, -871.8, 316.9), (-80.14, -887.5, 316.9), (-76.21, -871.8, 316.9), (-80.14, -998.5, 316.9), (-76.21, -887.5, 316.9), (-80.14, -887.5, 316.9), (-76.21, -998.5, 316.9), (-809.0, -891.5, 364.2), (-818.9, -881.6, 366.1), (-828.7, -891.5, 364.2), (-809.0, -871.8, 364.2), (-828.7, -871.8, 364.2), (-818.9, -881.6, 366.1), (-809.0, -871.8, 364.2), (-818.9, -881.6, 366.1), (-809.0, -891.5, 364.2), (-828.7, -871.8, 358.3), (-809.0, -871.8, 352.4), (-828.7, -871.8, 352.4), (-809.0, -871.8, 358.3), (-577.9, -879.6, 360.2), (-327.0, -871.8, 358.3), (-577.9, -871.8, 358.3), (-327.0, -879.6, 360.2), (-577.9, -887.5, 358.3), (-577.9, -871.8, 352.4), (-577.9, -887.5, 352.4), (-577.9, -879.6, 360.2), (-577.9, -871.8, 358.3), (-809.0, -871.8, 358.3), (-577.9, -871.8, 352.4), (-809.0, -871.8, 352.4), (-577.9, -871.8, 358.3), (-327.0, -887.5, 358.3), (-577.9, -879.6, 360.2), (-577.9, -887.5, 358.3), (-327.0, -879.6, 360.2), (-327.0, -887.5, 358.3), (-577.9, -887.5, 352.4), (-327.0, -887.5, 352.4), (-577.9, -887.5, 358.3), (-577.9, -871.8, 352.4), (-560.7, -875.7, 352.4), (-577.9, -887.5, 352.4), (-327.0, -871.8, 352.4), (-560.7, -883.6, 352.4), (-544.9, -875.7, 352.4), (-510.5, -875.7, 352.4), (-510.5, -883.6, 352.4), (-494.8, -875.7, 352.4), (-460.3, -875.7, 352.4), (-460.3, -883.6, 352.4), (-444.6, -875.7, 352.4), (-410.2, -875.7, 352.4), (-410.2, -883.6, 352.4), (-394.4, -875.7, 352.4), (-360.0, -875.7, 352.4), (-360.0, -883.6, 352.4), (-344.3, -875.7, 352.4), (-327.0, -887.5, 352.4), (-544.9, -883.6, 352.4), (-494.8, -883.6, 352.4), (-444.6, -883.6, 352.4), (-394.4, -883.6, 352.4), (-344.3, -883.6, 352.4), (-76.21, -1015.0, 276.4), (-327.0, -1099.0, 291.1), (-327.0, -1015.0, 276.4), (-76.21, -1099.0, 291.1), (-76.21, -1099.0, 291.1), (-327.0, -1183.0, 276.4), (-327.0, -1099.0, 291.1), (-76.21, -1183.0, 276.4), (-327.0, -887.5, 358.3), (-327.0, -871.8, 352.4), (-327.0, -887.5, 352.4), (-327.0, -879.6, 360.2), (-327.0, -871.8, 358.3), (-327.0, -879.6, 360.2), (-76.21, -871.8, 358.3), (-327.0, -871.8, 358.3), (-76.21, -879.6, 360.2), (-577.9, -871.8, 352.4), (-327.0, -871.8, 358.3), (-327.0, -871.8, 352.4), (-577.9, -871.8, 358.3), (-76.21, -887.5, 358.3), (-327.0, -879.6, 360.2), (-327.0, -887.5, 358.3), (-76.21, -879.6, 360.2), (-76.21, -887.5, 358.3), (-327.0, -887.5, 352.4), (-76.21, -887.5, 352.4), (-327.0, -887.5, 358.3), (-327.0, -871.8, 352.4), (-309.8, -875.7, 352.4), (-327.0, -887.5, 352.4), (-76.21, -871.8, 352.4), (-309.8, -883.6, 352.4), (-294.1, -875.7, 352.4), (-259.7, -875.7, 352.4), (-259.7, -883.6, 352.4), (-243.9, -875.7, 352.4), (-209.5, -875.7, 352.4), (-209.5, -883.6, 352.4), (-193.8, -875.7, 352.4), (-159.3, -875.7, 352.4), (-159.3, -883.6, 352.4), (-143.6, -875.7, 352.4), (-109.2, -875.7, 352.4), (-109.2, -883.6, 352.4), (-93.42, -875.7, 352.4), (-76.21, -887.5, 352.4), (-294.1, -883.6, 352.4), (-243.9, -883.6, 352.4), (-193.8, -883.6, 352.4), (-143.6, -883.6, 352.4), (-93.42, -883.6, 352.4), (-327.0, -871.8, 352.4), (-76.21, -871.8, 358.3), (-76.21, -871.8, 352.4), (-327.0, -871.8, 358.3), (-76.21, -871.8, 352.4), (-76.21, -887.5, 358.3), (-76.21, -887.5, 352.4), (-76.21, -879.6, 360.2), (-76.21, -871.8, 358.3), (-711.2, -1612.0, 352.4), (-695.4, -1612.0, 328.7), (-711.2, -1612.0, 328.7), (-695.4, -1612.0, 352.4), (-711.2, -1612.0, 352.4), (-711.2, -1620.0, 328.7), (-711.2, -1620.0, 352.4), (-711.2, -1612.0, 328.7), (-695.4, -1620.0, 328.7), (-695.4, -1612.0, 352.4), (-695.4, -1620.0, 352.4), (-695.4, -1612.0, 328.7), (-695.4, -1620.0, 328.7), (-711.2, -1620.0, 352.4), (-711.2, -1620.0, 328.7), (-695.4, -1620.0, 352.4), (-610.8, -1612.0, 352.4), (-595.1, -1612.0, 328.7), (-610.8, -1612.0, 328.7), (-595.1, -1612.0, 352.4), (-610.8, -1612.0, 352.4), (-610.8, -1620.0, 328.7), (-610.8, -1620.0, 352.4), (-610.8, -1612.0, 328.7), (-595.1, -1620.0, 328.7), (-595.1, -1612.0, 352.4), (-595.1, -1620.0, 352.4), (-595.1, -1612.0, 328.7), (-595.1, -1620.0, 328.7), (-610.8, -1620.0, 352.4), (-610.8, -1620.0, 328.7), (-595.1, -1620.0, 352.4), (-761.3, -1612.0, 352.4), (-761.3, -1620.0, 328.7), (-761.3, -1620.0, 352.4), (-761.3, -1612.0, 328.7), (-745.6, -1620.0, 328.7), (-761.3, -1620.0, 352.4), (-761.3, -1620.0, 328.7), (-745.6, -1620.0, 352.4), (-761.3, -1612.0, 352.4), (-745.6, -1612.0, 328.7), (-761.3, -1612.0, 328.7), (-745.6, -1612.0, 352.4), (-745.6, -1620.0, 328.7), (-745.6, -1612.0, 352.4), (-745.6, -1620.0, 352.4), (-745.6, -1612.0, 328.7), (-811.5, -1612.0, 352.4), (-811.5, -1620.0, 328.7), (-811.5, -1620.0, 352.4), (-811.5, -1612.0, 328.7), (-811.5, -1612.0, 352.4), (-795.8, -1612.0, 328.7), (-811.5, -1612.0, 328.7), (-795.8, -1612.0, 352.4), (-795.8, -1620.0, 328.7), (-811.5, -1620.0, 352.4), (-811.5, -1620.0, 328.7), (-795.8, -1620.0, 352.4), (-795.8, -1620.0, 328.7), (-795.8, -1612.0, 352.4), (-795.8, -1620.0, 352.4), (-795.8, -1612.0, 328.7), (-645.3, -1620.0, 328.7), (-645.3, -1612.0, 352.4), (-645.3, -1620.0, 352.4), (-645.3, -1612.0, 328.7), (-661.0, -1612.0, 352.4), (-645.3, -1612.0, 328.7), (-661.0, -1612.0, 328.7), (-645.3, -1612.0, 352.4), (-645.3, -1620.0, 328.7), (-661.0, -1620.0, 352.4), (-661.0, -1620.0, 328.7), (-645.3, -1620.0, 352.4), (-661.0, -1612.0, 352.4), (-661.0, -1620.0, 328.7), (-661.0, -1620.0, 352.4), (-661.0, -1612.0, 328.7), (-811.5, -875.7, 352.4), (-811.5, -883.6, 328.7), (-811.5, -883.6, 352.4), (-811.5, -875.7, 328.7), (-811.5, -875.7, 352.4), (-795.8, -875.7, 328.7), (-811.5, -875.7, 328.7), (-795.8, -875.7, 352.4), (-795.8, -883.6, 328.7), (-811.5, -883.6, 352.4), (-811.5, -883.6, 328.7), (-795.8, -883.6, 352.4), (-795.8, -883.6, 328.7), (-795.8, -875.7, 352.4), (-795.8, -883.6, 352.4), (-795.8, -875.7, 328.7), (-761.3, -875.7, 352.4), (-745.6, -875.7, 328.7), (-761.3, -875.7, 328.7), (-745.6, -875.7, 352.4), (-761.3, -875.7, 352.4), (-761.3, -883.6, 328.7), (-761.3, -883.6, 352.4), (-761.3, -875.7, 328.7), (-745.6, -883.6, 328.7), (-745.6, -875.7, 352.4), (-745.6, -883.6, 352.4), (-745.6, -875.7, 328.7), (-745.6, -883.6, 328.7), (-761.3, -883.6, 352.4), (-761.3, -883.6, 328.7), (-745.6, -883.6, 352.4), (-645.3, -883.6, 328.7), (-645.3, -875.7, 352.4), (-645.3, -883.6, 352.4), (-645.3, -875.7, 328.7), (-661.0, -875.7, 352.4), (-645.3, -875.7, 328.7), (-661.0, -875.7, 328.7), (-645.3, -875.7, 352.4), (-645.3, -883.6, 328.7), (-661.0, -883.6, 352.4), (-661.0, -883.6, 328.7), (-645.3, -883.6, 352.4), (-661.0, -875.7, 352.4), (-661.0, -883.6, 328.7), (-661.0, -883.6, 352.4), (-661.0, -875.7, 328.7), (-695.4, -883.6, 328.7), (-711.2, -883.6, 352.4), (-711.2, -883.6, 328.7), (-695.4, -883.6, 352.4), (-695.4, -883.6, 328.7), (-695.4, -875.7, 352.4), (-695.4, -883.6, 352.4), (-695.4, -875.7, 328.7), (-711.2, -875.7, 352.4), (-711.2, -883.6, 328.7), (-711.2, -883.6, 352.4), (-711.2, -875.7, 328.7), (-711.2, -875.7, 352.4), (-695.4, -875.7, 328.7), (-711.2, -875.7, 328.7), (-695.4, -875.7, 352.4), (-610.8, -875.7, 352.4), (-610.8, -883.6, 328.7), (-610.8, -883.6, 352.4), (-610.8, -875.7, 328.7), (-610.8, -875.7, 352.4), (-595.1, -875.7, 328.7), (-610.8, -875.7, 328.7), (-595.1, -875.7, 352.4), (-595.1, -883.6, 328.7), (-610.8, -883.6, 352.4), (-610.8, -883.6, 328.7), (-595.1, -883.6, 352.4), (-595.1, -883.6, 328.7), (-595.1, -875.7, 352.4), (-595.1, -883.6, 352.4), (-595.1, -875.7, 328.7), (-327.0, -1256.0, 307.9), (-405.3, -1240.0, 307.9), (-405.3, -1256.0, 307.9), (-327.0, -1240.0, 307.9), (-327.0, -1240.0, 307.9), (-327.0, -1256.0, 307.9), (-405.3, -1240.0, 307.9), (-405.3, -1256.0, 307.9), (-311.5, -1256.0, 307.9), (-327.0, -1240.0, 307.9), (-327.0, -1256.0, 307.9), (-311.5, -1240.0, 307.9), (-311.5, -1240.0, 307.9), (-311.5, -1256.0, 307.9), (-327.0, -1240.0, 307.9), (-327.0, -1256.0, 307.9), (-577.9, -1256.0, 307.9), (-593.4, -1240.0, 307.9), (-593.4, -1256.0, 307.9), (-577.9, -1240.0, 307.9), (-577.9, -1240.0, 307.9), (-577.9, -1256.0, 307.9), (-593.4, -1240.0, 307.9), (-593.4, -1256.0, 307.9), (-499.6, -1256.0, 307.9), (-577.9, -1240.0, 307.9), (-577.9, -1256.0, 307.9), (-499.6, -1240.0, 307.9), (-499.6, -1240.0, 307.9), (-499.6, -1256.0, 307.9), (-577.9, -1240.0, 307.9), (-577.9, -1256.0, 307.9), (-687.8, -1256.0, 307.9), (-781.5, -1240.0, 307.9), (-781.5, -1256.0, 307.9), (-687.8, -1240.0, 307.9), (-687.8, -1240.0, 307.9), (-687.8, -1256.0, 307.9), (-781.5, -1240.0, 307.9), (-781.5, -1256.0, 307.9), (-123.4, -1256.0, 307.9), (-217.2, -1240.0, 307.9), (-217.2, -1256.0, 307.9), (-123.4, -1240.0, 307.9), (-123.4, -1240.0, 307.9), (-123.4, -1256.0, 307.9), (-217.2, -1240.0, 307.9), (-217.2, -1256.0, 307.9), (-344.3, -1620.0, 328.7), (-360.0, -1620.0, 352.4), (-360.0, -1620.0, 328.7), (-344.3, -1620.0, 352.4), (-344.3, -1620.0, 328.7), (-344.3, -1612.0, 352.4), (-344.3, -1620.0, 352.4), (-344.3, -1612.0, 328.7), (-360.0, -1612.0, 352.4), (-360.0, -1620.0, 328.7), (-360.0, -1620.0, 352.4), (-360.0, -1612.0, 328.7), (-360.0, -1612.0, 352.4), (-344.3, -1612.0, 328.7), (-360.0, -1612.0, 328.7), (-344.3, -1612.0, 352.4), (-394.4, -1620.0, 328.7), (-394.4, -1612.0, 352.4), (-394.4, -1620.0, 352.4), (-394.4, -1612.0, 328.7), (-410.2, -1612.0, 352.4), (-394.4, -1612.0, 328.7), (-410.2, -1612.0, 328.7), (-394.4, -1612.0, 352.4), (-394.4, -1620.0, 328.7), (-410.2, -1620.0, 352.4), (-410.2, -1620.0, 328.7), (-394.4, -1620.0, 352.4), (-410.2, -1612.0, 352.4), (-410.2, -1620.0, 328.7), (-410.2, -1620.0, 352.4), (-410.2, -1612.0, 328.7), (-544.9, -1620.0, 328.7), (-544.9, -1612.0, 352.4), (-544.9, -1620.0, 352.4), (-544.9, -1612.0, 328.7), (-560.7, -1612.0, 352.4), (-544.9, -1612.0, 328.7), (-560.7, -1612.0, 328.7), (-544.9, -1612.0, 352.4), (-544.9, -1620.0, 328.7), (-560.7, -1620.0, 352.4), (-560.7, -1620.0, 328.7), (-544.9, -1620.0, 352.4), (-560.7, -1612.0, 352.4), (-560.7, -1620.0, 328.7), (-560.7, -1620.0, 352.4), (-560.7, -1612.0, 328.7), (-444.6, -1620.0, 328.7), (-460.3, -1620.0, 352.4), (-460.3, -1620.0, 328.7), (-444.6, -1620.0, 352.4), (-444.6, -1620.0, 328.7), (-444.6, -1612.0, 352.4), (-444.6, -1620.0, 352.4), (-444.6, -1612.0, 328.7), (-460.3, -1612.0, 352.4), (-460.3, -1620.0, 328.7), (-460.3, -1620.0, 352.4), (-460.3, -1612.0, 328.7), (-460.3, -1612.0, 352.4), (-444.6, -1612.0, 328.7), (-460.3, -1612.0, 328.7), (-444.6, -1612.0, 352.4), (-494.8, -1620.0, 328.7), (-510.5, -1620.0, 352.4), (-510.5, -1620.0, 328.7), (-494.8, -1620.0, 352.4), (-494.8, -1620.0, 328.7), (-494.8, -1612.0, 352.4), (-494.8, -1620.0, 352.4), (-494.8, -1612.0, 328.7), (-510.5, -1612.0, 352.4), (-510.5, -1620.0, 328.7), (-510.5, -1620.0, 352.4), (-510.5, -1612.0, 328.7), (-510.5, -1612.0, 352.4), (-494.8, -1612.0, 328.7), (-510.5, -1612.0, 328.7), (-494.8, -1612.0, 352.4), (-344.3, -883.6, 328.7), (-360.0, -883.6, 352.4), (-360.0, -883.6, 328.7), (-344.3, -883.6, 352.4), (-344.3, -883.6, 328.7), (-344.3, -875.7, 352.4), (-344.3, -883.6, 352.4), (-344.3, -875.7, 328.7), (-360.0, -875.7, 352.4), (-360.0, -883.6, 328.7), (-360.0, -883.6, 352.4), (-360.0, -875.7, 328.7), (-360.0, -875.7, 352.4), (-344.3, -875.7, 328.7), (-360.0, -875.7, 328.7), (-344.3, -875.7, 352.4), (-560.7, -875.7, 352.4), (-544.9, -875.7, 328.7), (-560.7, -875.7, 328.7), (-544.9, -875.7, 352.4), (-560.7, -875.7, 352.4), (-560.7, -883.6, 328.7), (-560.7, -883.6, 352.4), (-560.7, -875.7, 328.7), (-544.9, -883.6, 328.7), (-544.9, -875.7, 352.4), (-544.9, -883.6, 352.4), (-544.9, -875.7, 328.7), (-544.9, -883.6, 328.7), (-560.7, -883.6, 352.4), (-560.7, -883.6, 328.7), (-544.9, -883.6, 352.4), (-460.3, -875.7, 352.4), (-460.3, -883.6, 328.7), (-460.3, -883.6, 352.4), (-460.3, -875.7, 328.7), (-460.3, -875.7, 352.4), (-444.6, -875.7, 328.7), (-460.3, -875.7, 328.7), (-444.6, -875.7, 352.4), (-444.6, -883.6, 328.7), (-460.3, -883.6, 352.4), (-460.3, -883.6, 328.7), (-444.6, -883.6, 352.4), (-444.6, -883.6, 328.7), (-444.6, -875.7, 352.4), (-444.6, -883.6, 352.4), (-444.6, -875.7, 328.7), (-410.2, -875.7, 352.4), (-410.2, -883.6, 328.7), (-410.2, -883.6, 352.4), (-410.2, -875.7, 328.7), (-394.4, -883.6, 328.7), (-410.2, -883.6, 352.4), (-410.2, -883.6, 328.7), (-394.4, -883.6, 352.4), (-410.2, -875.7, 352.4), (-394.4, -875.7, 328.7), (-410.2, -875.7, 328.7), (-394.4, -875.7, 352.4), (-394.4, -883.6, 328.7), (-394.4, -875.7, 352.4), (-394.4, -883.6, 352.4), (-394.4, -875.7, 328.7), (-494.8, -883.6, 328.7), (-510.5, -883.6, 352.4), (-510.5, -883.6, 328.7), (-494.8, -883.6, 352.4), (-494.8, -883.6, 328.7), (-494.8, -875.7, 352.4), (-494.8, -883.6, 352.4), (-494.8, -875.7, 328.7), (-510.5, -875.7, 352.4), (-510.5, -883.6, 328.7), (-510.5, -883.6, 352.4), (-510.5, -875.7, 328.7), (-510.5, -875.7, 352.4), (-494.8, -875.7, 328.7), (-510.5, -875.7, 328.7), (-494.8, -875.7, 352.4), (-193.8, -1620.0, 328.7), (-209.5, -1620.0, 352.4), (-209.5, -1620.0, 328.7), (-193.8, -1620.0, 352.4), (-193.8, -1620.0, 328.7), (-193.8, -1612.0, 352.4), (-193.8, -1620.0, 352.4), (-193.8, -1612.0, 328.7), (-209.5, -1612.0, 352.4), (-209.5, -1620.0, 328.7), (-209.5, -1620.0, 352.4), (-209.5, -1612.0, 328.7), (-209.5, -1612.0, 352.4), (-193.8, -1612.0, 328.7), (-209.5, -1612.0, 328.7), (-193.8, -1612.0, 352.4), (-294.1, -1620.0, 328.7), (-309.8, -1620.0, 352.4), (-309.8, -1620.0, 328.7), (-294.1, -1620.0, 352.4), (-294.1, -1620.0, 328.7), (-294.1, -1612.0, 352.4), (-294.1, -1620.0, 352.4), (-294.1, -1612.0, 328.7), (-309.8, -1612.0, 352.4), (-309.8, -1620.0, 328.7), (-309.8, -1620.0, 352.4), (-309.8, -1612.0, 328.7), (-309.8, -1612.0, 352.4), (-294.1, -1612.0, 328.7), (-309.8, -1612.0, 328.7), (-294.1, -1612.0, 352.4), (-243.9, -1620.0, 328.7), (-259.7, -1620.0, 352.4), (-259.7, -1620.0, 328.7), (-243.9, -1620.0, 352.4), (-243.9, -1620.0, 328.7), (-243.9, -1612.0, 352.4), (-243.9, -1620.0, 352.4), (-243.9, -1612.0, 328.7), (-259.7, -1612.0, 352.4), (-259.7, -1620.0, 328.7), (-259.7, -1620.0, 352.4), (-259.7, -1612.0, 328.7), (-259.7, -1612.0, 352.4), (-243.9, -1612.0, 328.7), (-259.7, -1612.0, 328.7), (-243.9, -1612.0, 352.4), (-143.6, -1620.0, 328.7), (-159.3, -1620.0, 352.4), (-159.3, -1620.0, 328.7), (-143.6, -1620.0, 352.4), (-143.6, -1620.0, 328.7), (-143.6, -1612.0, 352.4), (-143.6, -1620.0, 352.4), (-143.6, -1612.0, 328.7), (-159.3, -1612.0, 352.4), (-159.3, -1620.0, 328.7), (-159.3, -1620.0, 352.4), (-159.3, -1612.0, 328.7), (-159.3, -1612.0, 352.4), (-143.6, -1612.0, 328.7), (-159.3, -1612.0, 328.7), (-143.6, -1612.0, 352.4), (-93.42, -1620.0, 328.7), (-93.42, -1612.0, 352.4), (-93.42, -1620.0, 352.4), (-93.42, -1612.0, 328.7), (-109.2, -1612.0, 352.4), (-93.42, -1612.0, 328.7), (-109.2, -1612.0, 328.7), (-93.42, -1612.0, 352.4), (-93.42, -1620.0, 328.7), (-109.2, -1620.0, 352.4), (-109.2, -1620.0, 328.7), (-93.42, -1620.0, 352.4), (-109.2, -1612.0, 352.4), (-109.2, -1620.0, 328.7), (-109.2, -1620.0, 352.4), (-109.2, -1612.0, 328.7), (-193.8, -883.6, 328.7), (-193.8, -875.7, 352.4), (-193.8, -883.6, 352.4), (-193.8, -875.7, 328.7), (-209.5, -875.7, 352.4), (-193.8, -875.7, 328.7), (-209.5, -875.7, 328.7), (-193.8, -875.7, 352.4), (-193.8, -883.6, 328.7), (-209.5, -883.6, 352.4), (-209.5, -883.6, 328.7), (-193.8, -883.6, 352.4), (-209.5, -875.7, 352.4), (-209.5, -883.6, 328.7), (-209.5, -883.6, 352.4), (-209.5, -875.7, 328.7), (-309.8, -875.7, 352.4), (-309.8, -883.6, 328.7), (-309.8, -883.6, 352.4), (-309.8, -875.7, 328.7), (-309.8, -875.7, 352.4), (-294.1, -875.7, 328.7), (-309.8, -875.7, 328.7), (-294.1, -875.7, 352.4), (-294.1, -883.6, 328.7), (-309.8, -883.6, 352.4), (-309.8, -883.6, 328.7), (-294.1, -883.6, 352.4), (-294.1, -883.6, 328.7), (-294.1, -875.7, 352.4), (-294.1, -883.6, 352.4), (-294.1, -875.7, 328.7), (-259.7, -875.7, 352.4), (-243.9, -875.7, 328.7), (-259.7, -875.7, 328.7), (-243.9, -875.7, 352.4), (-259.7, -875.7, 352.4), (-259.7, -883.6, 328.7), (-259.7, -883.6, 352.4), (-259.7, -875.7, 328.7), (-243.9, -883.6, 328.7), (-243.9, -875.7, 352.4), (-243.9, -883.6, 352.4), (-243.9, -875.7, 328.7), (-243.9, -883.6, 328.7), (-259.7, -883.6, 352.4), (-259.7, -883.6, 328.7), (-243.9, -883.6, 352.4), (-143.6, -883.6, 328.7), (-143.6, -875.7, 352.4), (-143.6, -883.6, 352.4), (-143.6, -875.7, 328.7), (-159.3, -875.7, 352.4), (-143.6, -875.7, 328.7), (-159.3, -875.7, 328.7), (-143.6, -875.7, 352.4), (-143.6, -883.6, 328.7), (-159.3, -883.6, 352.4), (-159.3, -883.6, 328.7), (-143.6, -883.6, 352.4), (-159.3, -875.7, 352.4), (-159.3, -883.6, 328.7), (-159.3, -883.6, 352.4), (-159.3, -875.7, 328.7), (-109.2, -875.7, 352.4), (-109.2, -883.6, 328.7), (-109.2, -883.6, 352.4), (-109.2, -875.7, 328.7), (-109.2, -875.7, 352.4), (-93.42, -875.7, 328.7), (-109.2, -875.7, 328.7), (-93.42, -875.7, 352.4), (-93.42, -883.6, 328.7), (-109.2, -883.6, 352.4), (-109.2, -883.6, 328.7), (-93.42, -883.6, 352.4), (-93.42, -883.6, 328.7), (-93.42, -875.7, 352.4), (-93.42, -883.6, 352.4), (-93.42, -875.7, 328.7)], [], [(0, 1, 2), (1, 0, 3), (3, 0, 4), (4, 0, 5), (6, 7, 8), (7, 6, 9), (7, 9, 10), (10, 9, 5), (5, 0, 10), (7, 10, 11), (12, 13, 14), (13, 12, 5), (5, 12, 4), (15, 16, 17), (16, 15, 18), (16, 18, 19), (19, 18, 20), (21, 22, 23), (22, 21, 24), (25, 26, 27), (26, 25, 28), (28, 25, 29), (30, 31, 32), (31, 30, 33), (31, 33, 34), (34, 33, 35), (34, 35, 36), (34, 36, 37), (36, 35, 38), (38, 35, 39), (38, 39, 40), (39, 35, 41), (41, 35, 42), (41, 42, 43), (42, 35, 44), (44, 35, 45), (44, 45, 46), (45, 35, 47), (48, 32, 49), (32, 48, 30), (49, 32, 50), (49, 50, 37), (37, 50, 34), (49, 37, 51), (49, 51, 40), (40, 51, 38), (49, 40, 52), (49, 52, 43), (43, 52, 41), (49, 43, 53), (49, 53, 46), (46, 53, 44), (49, 46, 54), (49, 54, 47), (49, 47, 35), (55, 56, 57), (56, 55, 58), (59, 60, 61), (60, 59, 62), (60, 62, 63), (64, 65, 66), (65, 64, 67), (66, 65, 68), (65, 67, 69), (69, 67, 70), (69, 70, 71), (70, 67, 72), (72, 67, 73), (72, 73, 74), (73, 67, 75), (75, 67, 76), (75, 76, 77), (76, 67, 78), (78, 67, 79), (78, 79, 80), (79, 67, 81), (68, 82, 66), (82, 68, 83), (82, 83, 84), (84, 83, 71), (71, 83, 69), (84, 71, 85), (84, 85, 74), (74, 85, 72), (84, 74, 86), (84, 86, 77), (77, 86, 75), (84, 77, 87), (84, 87, 80), (80, 87, 78), (84, 80, 88), (84, 88, 81), (84, 81, 67), (89, 90, 91), (90, 89, 92), (93, 94, 95), (94, 93, 96), (97, 98, 99), (98, 97, 100), (100, 97, 101), (102, 103, 104), (103, 102, 105), (106, 107, 108), (109, 110, 111), (110, 109, 112), (113, 114, 115), (114, 113, 116), (117, 116, 118), (116, 117, 114), (119, 120, 121), (120, 119, 122), (123, 124, 125), (124, 123, 126), (127, 128, 129), (128, 127, 130), (131, 132, 133), (132, 131, 134), (135, 136, 137), (136, 135, 138), (138, 135, 139), (140, 136, 138), (141, 142, 143), (142, 141, 144), (145, 146, 147), (146, 145, 148), (148, 145, 149), (148, 149, 150), (151, 152, 153), (152, 151, 154), (154, 151, 155), (155, 151, 156), (157, 158, 159), (158, 157, 160), (161, 162, 163), (162, 161, 164), (163, 162, 165), (162, 164, 166), (166, 164, 167), (166, 167, 168), (167, 164, 169), (169, 164, 170), (169, 170, 171), (170, 164, 172), (172, 164, 173), (172, 173, 174), (173, 164, 175), (175, 164, 176), (175, 176, 177), (176, 164, 178), (165, 179, 163), (179, 165, 180), (179, 180, 168), (168, 180, 166), (179, 168, 181), (179, 181, 171), (171, 181, 169), (179, 171, 182), (179, 182, 174), (174, 182, 172), (179, 174, 183), (179, 183, 177), (177, 183, 175), (179, 177, 184), (179, 184, 178), (179, 178, 164), (185, 186, 187), (188, 185, 189), (186, 190, 191), (190, 186, 185), (190, 185, 188), (190, 188, 192), (193, 194, 195), (194, 193, 196), (197, 198, 199), (198, 197, 200), (199, 198, 201), (198, 200, 202), (202, 200, 203), (202, 203, 204), (203, 200, 205), (205, 200, 206), (205, 206, 207), (206, 200, 208), (208, 200, 209), (208, 209, 210), (209, 200, 211), (211, 200, 212), (211, 212, 213), (212, 200, 214), (201, 215, 199), (215, 201, 216), (215, 216, 204), (204, 216, 202), (215, 204, 217), (215, 217, 207), (207, 217, 205), (215, 207, 218), (215, 218, 210), (210, 218, 208), (215, 210, 219), (215, 219, 213), (213, 219, 211), (215, 213, 220), (215, 220, 214), (215, 214, 200), (221, 222, 223), (222, 221, 224), (222, 224, 225), (226, 227, 228), (227, 226, 229), (230, 231, 232), (231, 230, 233), (234, 235, 236), (235, 234, 237), (238, 239, 240), (239, 238, 241), (242, 243, 244), (245, 246, 247), (248, 249, 250), (249, 248, 251), (252, 253, 254), (253, 252, 255), (256, 257, 258), (257, 256, 259), (257, 259, 260), (260, 259, 261), (261, 259, 262), (262, 259, 263), (258, 264, 265), (264, 258, 257), (265, 264, 261), (265, 261, 266), (266, 261, 262), (265, 266, 267), (268, 269, 270), (269, 268, 271), (272, 273, 274), (273, 272, 275), (275, 276, 277), (276, 275, 272), (278, 279, 280), (279, 278, 281), (279, 281, 282), (279, 282, 283), (279, 283, 284), (279, 284, 285), (286, 287, 288), (287, 286, 289), (289, 286, 290), (291, 292, 293), (292, 291, 294), (293, 292, 295), (293, 295, 296), (292, 294, 297), (297, 294, 298), (297, 298, 299), (298, 294, 300), (300, 294, 301), (300, 301, 302), (302, 301, 303), (302, 303, 304), (302, 304, 305), (302, 305, 306), (304, 303, 307), (307, 303, 308), (308, 303, 309), (305, 310, 306), (310, 305, 311), (310, 311, 312), (310, 312, 313), (313, 312, 314), (313, 314, 315), (313, 315, 308), (308, 315, 307), (295, 316, 296), (316, 295, 317), (316, 317, 318), (316, 318, 319), (319, 318, 320), (319, 320, 321), (319, 321, 299), (299, 321, 297), (322, 323, 324), (323, 322, 325), (325, 322, 326), (325, 326, 327), (327, 326, 328), (328, 326, 329), (330, 331, 332), (331, 330, 333), (334, 335, 336), (335, 334, 337), (338, 339, 340), (339, 338, 341), (342, 343, 344), (343, 342, 345), (345, 342, 346), (346, 342, 347), (348, 349, 350), (349, 348, 351), (352, 353, 354), (353, 352, 355), (356, 357, 358), (357, 356, 359), (360, 361, 362), (361, 360, 363), (364, 365, 366), (365, 364, 367), (366, 365, 368), (365, 367, 369), (369, 367, 370), (369, 370, 371), (370, 367, 372), (372, 367, 373), (372, 373, 374), (373, 367, 375), (375, 367, 376), (375, 376, 377), (376, 367, 378), (378, 367, 379), (378, 379, 380), (379, 367, 381), (368, 382, 366), (382, 368, 383), (382, 383, 371), (371, 383, 369), (382, 371, 384), (382, 384, 374), (374, 384, 372), (382, 374, 385), (382, 385, 377), (377, 385, 375), (382, 377, 386), (382, 386, 380), (380, 386, 378), (382, 380, 387), (382, 387, 381), (382, 381, 367), (388, 389, 390), (391, 392, 393), (392, 391, 394), (392, 394, 395), (396, 397, 398), (397, 396, 399), (398, 397, 400), (397, 399, 401), (401, 399, 402), (401, 402, 403), (402, 399, 404), (404, 399, 405), (404, 405, 406), (405, 399, 407), (407, 399, 408), (407, 408, 409), (408, 399, 410), (410, 399, 411), (410, 411, 412), (411, 399, 413), (400, 414, 398), (414, 400, 415), (414, 415, 403), (403, 415, 401), (414, 403, 416), (414, 416, 406), (406, 416, 404), (414, 406, 417), (414, 417, 409), (409, 417, 407), (414, 409, 418), (414, 418, 412), (412, 418, 410), (414, 412, 419), (414, 419, 413), (414, 413, 399), (420, 421, 422), (421, 420, 423), (424, 425, 426), (425, 424, 427), (428, 429, 430), (429, 428, 431), (432, 433, 434), (433, 432, 435), (436, 437, 438), (437, 436, 439), (440, 441, 442), (441, 440, 443), (441, 443, 444), (441, 444, 445), (445, 444, 446), (446, 444, 447), (447, 444, 448), (445, 449, 450), (449, 445, 451), (451, 445, 452), (452, 445, 453), (453, 445, 446), (452, 453, 454), (452, 454, 455), (456, 457, 458), (457, 456, 459), (460, 461, 462), (461, 460, 463), (463, 460, 464), (464, 460, 465), (466, 467, 468), (467, 466, 469), (470, 471, 472), (471, 470, 473), (473, 470, 474), (474, 475, 473), (476, 477, 478), (477, 476, 479), (479, 476, 480), (479, 480, 481), (482, 483, 484), (483, 482, 485), (485, 482, 486), (485, 486, 487), (487, 486, 488), (488, 486, 489), (490, 491, 492), (491, 490, 493), (494, 495, 496), (495, 494, 497), (497, 494, 498), (498, 494, 499), (500, 501, 502), (501, 500, 503), (504, 505, 506), (505, 504, 507), (507, 504, 508), (508, 504, 509), (510, 511, 512), (511, 510, 513), (511, 513, 514), (515, 516, 517), (516, 515, 518), (518, 515, 519), (520, 521, 522), (521, 520, 523), (524, 525, 526), (525, 524, 527), (528, 529, 530), (529, 528, 531), (529, 531, 532), (533, 534, 535), (534, 533, 536), (536, 533, 537), (538, 539, 540), (539, 538, 541), (542, 543, 544), (543, 542, 545), (546, 547, 548), (547, 546, 549), (547, 549, 550), (551, 552, 553), (552, 551, 554), (555, 556, 557), (556, 555, 558), (559, 560, 561), (560, 559, 562), (562, 559, 563), (563, 559, 564), (563, 564, 565), (565, 564, 566), (566, 564, 567), (568, 569, 570), (569, 568, 571), (571, 568, 572), (571, 572, 573), (573, 572, 574), (574, 572, 575), (560, 576, 577), (576, 560, 562), (577, 576, 566), (577, 566, 567), (577, 567, 578), (577, 578, 579), (579, 578, 570), (579, 570, 580), (580, 570, 581), (581, 570, 569), (580, 581, 574), (580, 574, 575), (580, 575, 582), (580, 582, 583), (583, 582, 584), (584, 582, 585), (561, 586, 587), (586, 561, 588), (588, 561, 589), (589, 561, 560), (590, 591, 592), (591, 590, 593), (594, 595, 596), (595, 594, 597), (598, 599, 600), (599, 598, 601), (602, 603, 604), (603, 602, 605), (606, 607, 608), (607, 606, 609), (610, 611, 612), (611, 610, 613), (614, 615, 616), (615, 614, 617), (618, 619, 620), (619, 618, 621), (622, 623, 624), (623, 622, 625), (625, 622, 626), (627, 628, 629), (628, 627, 630), (630, 627, 631), (630, 631, 632), (632, 631, 633), (633, 631, 634), (632, 635, 636), (635, 632, 637), (637, 632, 638), (638, 632, 639), (639, 632, 633), (638, 639, 640), (638, 640, 634), (638, 634, 631), (638, 631, 641), (638, 641, 642), (643, 644, 645), (644, 643, 646), (647, 648, 649), (648, 647, 650), (651, 652, 653), (652, 651, 654), (655, 656, 657), (656, 655, 658), (657, 656, 659), (656, 658, 660), (660, 658, 661), (662, 663, 659), (663, 662, 664), (657, 665, 666), (665, 657, 667), (667, 657, 668), (668, 657, 659), (668, 659, 663), (667, 668, 669), (670, 671, 672), (671, 670, 673), (671, 673, 674), (674, 673, 675), (676, 677, 678), (677, 676, 679), (680, 681, 682), (681, 680, 683), (684, 685, 686), (685, 684, 687), (688, 689, 690), (689, 688, 691), (692, 693, 694), (693, 692, 695), (695, 692, 696), (695, 696, 697), (698, 699, 700), (699, 698, 701), (702, 703, 704), (703, 702, 705), (706, 707, 708), (707, 706, 709), (710, 711, 712), (711, 710, 713), (713, 710, 714), (713, 714, 715), (716, 717, 718), (717, 716, 719), (719, 716, 720), (721, 722, 723), (722, 721, 724), (725, 726, 727), (726, 725, 728), (729, 730, 731), (730, 729, 732), (730, 732, 733), (734, 735, 736), (735, 734, 737), (737, 734, 738), (738, 734, 739), (740, 741, 742), (741, 740, 743), (744, 745, 746), (745, 744, 747), (747, 744, 748), (749, 750, 751), (750, 749, 752), (753, 754, 755), (754, 753, 756), (757, 758, 759), (758, 757, 760), (760, 757, 761), (762, 763, 764), (763, 762, 765), (766, 767, 768), (767, 766, 769), (770, 771, 772), (771, 770, 773), (774, 775, 776), (775, 774, 777), (778, 779, 780), (779, 778, 781), (782, 783, 784), (783, 782, 785), (786, 787, 788), (787, 786, 789), (790, 791, 792), (791, 790, 793), (794, 795, 796), (795, 794, 797), (798, 799, 800), (799, 798, 801), (802, 803, 804), (803, 802, 805), (806, 807, 808), (807, 806, 809), (810, 811, 812), (811, 810, 813), (814, 815, 816), (815, 814, 817), (818, 819, 820), (819, 818, 821), (822, 823, 824), (823, 822, 825), (826, 827, 828), (827, 826, 829), (830, 831, 832), (831, 830, 833), (834, 835, 836), (835, 834, 837), (838, 839, 840), (839, 838, 841), (842, 843, 844), (843, 842, 845), (846, 847, 848), (847, 846, 849), (850, 851, 852), (851, 850, 853), (854, 855, 856), (855, 854, 857), (858, 859, 860), (859, 858, 861), (861, 858, 862), (862, 858, 863), (862, 863, 864), (864, 863, 865), (865, 863, 866), (867, 868, 869), (868, 867, 870), (870, 867, 871), (870, 871, 872), (872, 871, 873), (873, 871, 874), (859, 875, 876), (875, 859, 861), (876, 875, 877), (877, 875, 865), (877, 865, 866), (876, 877, 869), (876, 869, 878), (878, 869, 868), (876, 878, 873), (876, 873, 874), (876, 874, 879), (876, 879, 880), (880, 879, 881), (881, 879, 882), (883, 884, 885), (884, 883, 860), (884, 860, 886), (886, 860, 859), (887, 888, 889), (888, 887, 890), (890, 891, 888), (892, 893, 894), (893, 892, 895), (896, 897, 898), (897, 899, 900), (899, 897, 896), (901, 902, 903), (902, 901, 904), (905, 906, 907), (906, 905, 908), (909, 910, 911), (910, 909, 912), (913, 914, 915), (916, 917, 918), (917, 916, 919), (920, 921, 922), (921, 920, 923), (924, 925, 926), (925, 924, 927), (925, 927, 928), (929, 930, 931), (930, 929, 932), (930, 932, 933), (934, 935, 936), (935, 934, 937), (938, 939, 940), (939, 938, 941), (942, 943, 944), (943, 942, 945), (943, 945, 946), (945, 942, 947), (947, 942, 948), (947, 948, 949), (947, 949, 950), (949, 948, 951), (951, 948, 952), (951, 952, 953), (952, 948, 954), (954, 948, 955), (954, 955, 956), (955, 948, 957), (957, 948, 958), (957, 958, 959), (958, 948, 960), (946, 961, 943), (961, 946, 962), (961, 962, 950), (950, 962, 947), (961, 950, 963), (961, 963, 953), (953, 963, 951), (961, 953, 964), (961, 964, 956), (956, 964, 954), (961, 956, 965), (961, 965, 959), (959, 965, 957), (961, 959, 966), (961, 966, 960), (961, 960, 948), (967, 968, 969), (968, 967, 970), (971, 972, 973), (972, 971, 974), (975, 976, 977), (976, 975, 978), (976, 978, 979), (979, 978, 980), (979, 980, 981), (980, 978, 982), (982, 978, 983), (982, 983, 984), (983, 978, 985), (985, 978, 986), (985, 986, 987), (986, 978, 988), (988, 978, 989), (988, 989, 990), (989, 978, 991), (975, 992, 993), (992, 975, 977), (992, 977, 994), (992, 994, 995), (995, 994, 981), (981, 994, 979), (995, 981, 996), (995, 996, 984), (984, 996, 982), (995, 984, 997), (995, 997, 987), (987, 997, 985), (995, 987, 998), (995, 998, 990), (990, 998, 988), (995, 990, 999), (995, 999, 991), (995, 991, 978), (1000, 1001, 1002), (1001, 1000, 1003), (1001, 1003, 1004), (1005, 1006, 1007), (1006, 1005, 1008), (1007, 1009, 1010), (1009, 1007, 1011), (1011, 1007, 1012), (1012, 1007, 1006), (1013, 1014, 1015), (1014, 1013, 1016), (1017, 1018, 1019), (1018, 1017, 1020), (1021, 1022, 1023), (1022, 1021, 1024), (1025, 1026, 1027), (1026, 1025, 1028), (1029, 1030, 1031), (1030, 1029, 1032), (1033, 1034, 1035), (1034, 1033, 1036), (1037, 1038, 1039), (1038, 1037, 1040), (1041, 1042, 1043), (1042, 1041, 1044), (1045, 1046, 1047), (1046, 1045, 1048), (1049, 1050, 1051), (1050, 1049, 1052), (1053, 1054, 1055), (1054, 1053, 1056), (1057, 1058, 1059), (1058, 1057, 1060), (1061, 1062, 1063), (1062, 1061, 1064), (1065, 1066, 1067), (1066, 1065, 1068), (1069, 1070, 1071), (1070, 1069, 1072), (1072, 1069, 1073), (1074, 1073, 1075), (1073, 1074, 1072), (1076, 1077, 1078), (1077, 1076, 1079), (1080, 1081, 1082), (1081, 1080, 1083), (1081, 1083, 1084), (1081, 1084, 1085), (1086, 1087, 1088), (1087, 1086, 1089), (1088, 1087, 1090), (1087, 1089, 1091), (1091, 1089, 1092), (1091, 1092, 1093), (1092, 1089, 1094), (1094, 1089, 1095), (1094, 1095, 1096), (1095, 1089, 1097), (1097, 1089, 1098), (1097, 1098, 1099), (1098, 1089, 1100), (1100, 1089, 1101), (1100, 1101, 1102), (1101, 1089, 1103), (1090, 1104, 1088), (1104, 1090, 1105), (1104, 1105, 1093), (1093, 1105, 1091), (1104, 1093, 1106), (1104, 1106, 1096), (1096, 1106, 1094), (1104, 1096, 1107), (1104, 1107, 1099), (1099, 1107, 1097), (1104, 1099, 1108), (1104, 1108, 1102), (1102, 1108, 1100), (1104, 1102, 1109), (1104, 1109, 1103), (1104, 1103, 1089), (1110, 1111, 1112), (1111, 1110, 1113), (1114, 1115, 1116), (1115, 1114, 1117), (1118, 1119, 1120), (1119, 1118, 1121), (1122, 1123, 1124), (1123, 1122, 1125), (1126, 1127, 1128), (1127, 1126, 1129), (1127, 1129, 1130), (1127, 1130, 1131), (1132, 1133, 1134), (1133, 1132, 1135), (1136, 1137, 1138), (1137, 1136, 1139), (1137, 1139, 1140), (1137, 1140, 1141), (1142, 1143, 1144), (1143, 1142, 1145), (1144, 1143, 1146), (1143, 1145, 1147), (1147, 1145, 1148), (1147, 1148, 1149), (1148, 1145, 1150), (1150, 1145, 1151), (1150, 1151, 1152), (1151, 1145, 1153), (1153, 1145, 1154), (1153, 1154, 1155), (1154, 1145, 1156), (1156, 1145, 1157), (1156, 1157, 1158), (1157, 1145, 1159), (1146, 1160, 1144), (1160, 1146, 1161), (1160, 1161, 1149), (1149, 1161, 1147), (1160, 1149, 1162), (1160, 1162, 1152), (1152, 1162, 1150), (1160, 1152, 1163), (1160, 1163, 1155), (1155, 1163, 1153), (1160, 1155, 1164), (1160, 1164, 1158), (1158, 1164, 1156), (1160, 1158, 1165), (1160, 1165, 1159), (1160, 1159, 1145), (1166, 1167, 1168), (1167, 1166, 1169), (1170, 1171, 1172), (1171, 1170, 1173), (1174, 1175, 1176), (1175, 1174, 1177), (1178, 1179, 1180), (1179, 1178, 1181), (1182, 1183, 1184), (1183, 1182, 1185), (1186, 1187, 1188), (1187, 1186, 1189), (1190, 1191, 1192), (1191, 1190, 1193), (1194, 1195, 1196), (1197, 1198, 1199), (1200, 1201, 1202), (1203, 1204, 1205), (1204, 1203, 1206), (1207, 1208, 1209), (1208, 1207, 1210), (1211, 1212, 1213), (1212, 1211, 1214), (1212, 1214, 1215), (1216, 1217, 1218), (1217, 1216, 1219), (1220, 1221, 1222), (1221, 1220, 1223), (1224, 1225, 1226), (1225, 1224, 1227), (1228, 1229, 1230), (1229, 1228, 1231), (1230, 1229, 1232), (1229, 1231, 1233), (1233, 1231, 1234), (1233, 1234, 1235), (1234, 1231, 1236), (1236, 1231, 1237), (1236, 1237, 1238), (1237, 1231, 1239), (1239, 1231, 1240), (1239, 1240, 1241), (1240, 1231, 1242), (1242, 1231, 1243), (1242, 1243, 1244), (1243, 1231, 1245), (1232, 1246, 1230), (1246, 1232, 1247), (1246, 1247, 1235), (1235, 1247, 1233), (1246, 1235, 1248), (1246, 1248, 1238), (1238, 1248, 1236), (1246, 1238, 1249), (1246, 1249, 1241), (1241, 1249, 1239), (1246, 1241, 1250), (1246, 1250, 1244), (1244, 1250, 1242), (1246, 1244, 1251), (1246, 1251, 1245), (1246, 1245, 1231), (1252, 1253, 1254), (1253, 1252, 1255), (1256, 1257, 1258), (1257, 1256, 1259), (1260, 1261, 1262), (1261, 1260, 1263), (1261, 1263, 1264), (1265, 1266, 1267), (1266, 1265, 1268), (1269, 1270, 1271), (1270, 1269, 1272), (1273, 1274, 1275), (1274, 1273, 1276), (1277, 1278, 1279), (1278, 1277, 1280), (1281, 1282, 1283), (1282, 1281, 1284), (1283, 1282, 1285), (1282, 1284, 1286), (1286, 1284, 1287), (1286, 1287, 1288), (1287, 1284, 1289), (1289, 1284, 1290), (1289, 1290, 1291), (1290, 1284, 1292), (1292, 1284, 1293), (1292, 1293, 1294), (1293, 1284, 1295), (1295, 1284, 1296), (1295, 1296, 1297), (1296, 1284, 1298), (1285, 1299, 1283), (1299, 1285, 1300), (1299, 1300, 1288), (1288, 1300, 1286), (1299, 1288, 1301), (1299, 1301, 1291), (1291, 1301, 1289), (1299, 1291, 1302), (1299, 1302, 1294), (1294, 1302, 1292), (1299, 1294, 1303), (1299, 1303, 1297), (1297, 1303, 1295), (1299, 1297, 1304), (1299, 1304, 1298), (1299, 1298, 1284), (1305, 1306, 1307), (1306, 1305, 1308), (1309, 1310, 1311), (1310, 1309, 1312), (1312, 1309, 1313), (1314, 1315, 1316), (1315, 1314, 1317), (1318, 1319, 1320), (1319, 1318, 1321), (1322, 1323, 1324), (1323, 1322, 1325), (1326, 1327, 1328), (1327, 1326, 1329), (1330, 1331, 1332), (1331, 1330, 1333), (1334, 1335, 1336), (1335, 1334, 1337), (1338, 1339, 1340), (1339, 1338, 1341), (1342, 1343, 1344), (1343, 1342, 1345), (1346, 1347, 1348), (1347, 1346, 1349), (1350, 1351, 1352), (1351, 1350, 1353), (1354, 1355, 1356), (1355, 1354, 1357), (1358, 1359, 1360), (1359, 1358, 1361), (1362, 1363, 1364), (1363, 1362, 1365), (1366, 1367, 1368), (1367, 1366, 1369), (1370, 1371, 1372), (1371, 1370, 1373), (1374, 1375, 1376), (1375, 1374, 1377), (1378, 1379, 1380), (1379, 1378, 1381), (1382, 1383, 1384), (1383, 1382, 1385), (1386, 1387, 1388), (1387, 1386, 1389), (1390, 1391, 1392), (1391, 1390, 1393), (1394, 1395, 1396), (1395, 1394, 1397), (1398, 1399, 1400), (1399, 1398, 1401), (1402, 1403, 1404), (1403, 1402, 1405), (1406, 1407, 1408), (1407, 1406, 1409), (1410, 1411, 1412), (1411, 1410, 1413), (1414, 1415, 1416), (1415, 1414, 1417), (1418, 1419, 1420), (1419, 1418, 1421), (1422, 1423, 1424), (1423, 1422, 1425), (1426, 1427, 1428), (1427, 1426, 1429), (1430, 1431, 1432), (1431, 1430, 1433), (1434, 1435, 1436), (1435, 1434, 1437), (1438, 1439, 1440), (1439, 1438, 1441), (1442, 1443, 1444), (1443, 1442, 1445), (1446, 1447, 1448), (1447, 1446, 1449), (1450, 1451, 1452), (1451, 1450, 1453), (1454, 1455, 1456), (1455, 1454, 1457), (1458, 1459, 1460), (1459, 1458, 1461), (1462, 1463, 1464), (1463, 1462, 1465), (1466, 1467, 1468), (1467, 1466, 1469), (1470, 1471, 1472), (1471, 1470, 1473), (1474, 1475, 1476), (1475, 1474, 1477), (1478, 1479, 1480), (1481, 1480, 1479), (1482, 1483, 1484), (1483, 1482, 1485), (1486, 1487, 1488), (1489, 1488, 1487), (1490, 1491, 1492), (1491, 1490, 1493), (1494, 1495, 1496), (1497, 1496, 1495), (1498, 1499, 1500), (1499, 1498, 1501), (1502, 1503, 1504), (1505, 1504, 1503), (1506, 1507, 1508), (1507, 1506, 1509), (1510, 1511, 1512), (1513, 1512, 1511), (1514, 1515, 1516), (1515, 1514, 1517), (1518, 1519, 1520), (1521, 1520, 1519), (1522, 1523, 1524), (1523, 1522, 1525), (1526, 1527, 1528), (1527, 1526, 1529), (1530, 1531, 1532), (1531, 1530, 1533), (1534, 1535, 1536), (1535, 1534, 1537), (1538, 1539, 1540), (1539, 1538, 1541), (1542, 1543, 1544), (1543, 1542, 1545), (1546, 1547, 1548), (1547, 1546, 1549), (1550, 1551, 1552), (1551, 1550, 1553), (1554, 1555, 1556), (1555, 1554, 1557), (1558, 1559, 1560), (1559, 1558, 1561), (1562, 1563, 1564), (1563, 1562, 1565), (1566, 1567, 1568), (1567, 1566, 1569), (1570, 1571, 1572), (1571, 1570, 1573), (1574, 1575, 1576), (1575, 1574, 1577), (1578, 1579, 1580), (1579, 1578, 1581), (1582, 1583, 1584), (1583, 1582, 1585), (1586, 1587, 1588), (1587, 1586, 1589), (1590, 1591, 1592), (1591, 1590, 1593), (1594, 1595, 1596), (1595, 1594, 1597), (1598, 1599, 1600), (1599, 1598, 1601), (1602, 1603, 1604), (1603, 1602, 1605), (1606, 1607, 1608), (1607, 1606, 1609), (1610, 1611, 1612), (1611, 1610, 1613), (1614, 1615, 1616), (1615, 1614, 1617), (1618, 1619, 1620), (1619, 1618, 1621), (1622, 1623, 1624), (1623, 1622, 1625), (1626, 1627, 1628), (1627, 1626, 1629), (1630, 1631, 1632), (1631, 1630, 1633), (1634, 1635, 1636), (1635, 1634, 1637), (1638, 1639, 1640), (1639, 1638, 1641), (1642, 1643, 1644), (1643, 1642, 1645), (1646, 1647, 1648), (1647, 1646, 1649), (1650, 1651, 1652), (1651, 1650, 1653), (1654, 1655, 1656), (1655, 1654, 1657), (1658, 1659, 1660), (1659, 1658, 1661), (1662, 1663, 1664), (1663, 1662, 1665), (1666, 1667, 1668), (1667, 1666, 1669), (1670, 1671, 1672), (1671, 1670, 1673), (1674, 1675, 1676), (1675, 1674, 1677), (1678, 1679, 1680), (1679, 1678, 1681), (1682, 1683, 1684), (1683, 1682, 1685), (1686, 1687, 1688), (1687, 1686, 1689), (1690, 1691, 1692), (1691, 1690, 1693), (1694, 1695, 1696), (1695, 1694, 1697), (1698, 1699, 1700), (1699, 1698, 1701), (1702, 1703, 1704), (1703, 1702, 1705), (1706, 1707, 1708), (1707, 1706, 1709), (1710, 1711, 1712), (1711, 1710, 1713), (1714, 1715, 1716), (1715, 1714, 1717), (1718, 1719, 1720), (1719, 1718, 1721), (1722, 1723, 1724), (1723, 1722, 1725), (1726, 1727, 1728), (1727, 1726, 1729), (1730, 1731, 1732), (1731, 1730, 1733), (1734, 1735, 1736), (1735, 1734, 1737), (1738, 1739, 1740), (1739, 1738, 1741), (1742, 1743, 1744), (1743, 1742, 1745), (1746, 1747, 1748), (1747, 1746, 1749), (1750, 1751, 1752), (1751, 1750, 1753), (1754, 1755, 1756), (1755, 1754, 1757), (1758, 1759, 1760), (1759, 1758, 1761), (1762, 1763, 1764), (1763, 1762, 1765), (1766, 1767, 1768), (1767, 1766, 1769), (1770, 1771, 1772), (1771, 1770, 1773), (1774, 1775, 1776), (1775, 1774, 1777), (1778, 1779, 1780), (1779, 1778, 1781), (1782, 1783, 1784), (1783, 1782, 1785), (1786, 1787, 1788), (1787, 1786, 1789), (1790, 1791, 1792), (1791, 1790, 1793), (1794, 1795, 1796), (1795, 1794, 1797), (1798, 1799, 1800), (1799, 1798, 1801), (1802, 1803, 1804), (1803, 1802, 1805), (1806, 1807, 1808), (1807, 1806, 1809), (1810, 1811, 1812), (1811, 1810, 1813), (1814, 1815, 1816), (1815, 1814, 1817), (1818, 1819, 1820), (1819, 1818, 1821), (1822, 1823, 1824), (1823, 1822, 1825), (1826, 1827, 1828), (1827, 1826, 1829), (1830, 1831, 1832), (1831, 1830, 1833), (1834, 1835, 1836), (1835, 1834, 1837), (1838, 1839, 1840), (1839, 1838, 1841)])
me_shape0_lib_001.polygons.foreach_set('use_smooth', [0, 0, 0, 0, 0, 0, 0, 0, 0, 0, 0, 0, 0, 0, 0, 0, 1, 0, 0, 0, 0, 0, 0, 0, 0, 0, 0, 0, 0, 0, 0, 0, 0, 0, 0, 0, 0, 0, 0, 0, 0, 0, 0, 0, 0, 0, 0, 0, 0, 0, 0, 0, 0, 0, 0, 0, 0, 0, 0, 0, 0, 0, 0, 0, 0, 0, 0, 0, 0, 0, 0, 0, 0, 0, 0, 0, 0, 0, 0, 0, 0, 0, 0, 0, 0, 0, 0, 0, 0, 0, 0, 0, 0, 0, 0, 0, 0, 0, 0, 0, 0, 0, 0, 0, 0, 0, 0, 0, 0, 0, 0, 0, 0, 0, 0, 0, 0, 0, 0, 0, 0, 0, 0, 0, 0, 0, 1, 0, 0, 0, 0, 0, 0, 0, 0, 0, 0, 0, 0, 0, 0, 0, 0, 0, 0, 0, 0, 0, 0, 0, 0, 0, 0, 0, 0, 0, 0, 0, 0, 0, 0, 0, 0, 0, 0, 1, 0, 0, 0, 0, 0, 0, 0, 0, 0, 0, 0, 0, 0, 0, 0, 0, 0, 0, 0, 0, 0, 0, 0, 0, 0, 0, 0, 0, 0, 0, 0, 0, 0, 0, 0, 0, 0, 0, 0, 0, 0, 0, 0, 0, 0, 0, 0, 0, 0, 0, 0, 0, 0, 0, 0, 0, 0, 0, 0, 0, 0, 0, 0, 0, 0, 0, 0, 0, 0, 0, 0, 0, 0, 0, 1, 1, 1, 1, 0, 0, 0, 0, 0, 0, 0, 0, 0, 0, 0, 0, 0, 0, 0, 0, 0, 0, 0, 0, 0, 0, 0, 0, 0, 0, 0, 0, 0, 0, 0, 0, 0, 0, 0, 0, 0, 0, 0, 0, 0, 0, 0, 0, 0, 0, 0, 0, 0, 0, 0, 1, 0, 0, 0, 0, 0, 0, 0, 0, 0, 0, 0, 0, 0, 0, 0, 0, 0, 0, 0, 0, 0, 0, 0, 0, 0, 0, 0, 0, 0, 0, 0, 0, 0, 0, 0, 0, 0, 0, 0, 0, 0, 0, 0, 0, 0, 0, 0, 0, 0, 0, 0, 0, 0, 0, 0, 0, 0, 0, 0, 0, 0, 0, 0, 0, 0, 0, 0, 0, 0, 0, 0, 0, 0, 0, 0, 0, 0, 0, 0, 0, 0, 0, 0, 0, 0, 0, 0, 0, 0, 0, 0, 0, 0, 0, 0, 0, 0, 0, 0, 0, 0, 0, 0, 0, 0, 0, 0, 0, 0, 0, 0, 0, 0, 0, 0, 0, 0, 0, 0, 0, 0, 0, 0, 0, 0, 0, 0, 0, 0, 0, 0, 0, 0, 0, 0, 0, 0, 0, 0, 0, 0, 0, 0, 0, 0, 0, 0, 0, 0, 0, 0, 0, 0, 0, 0, 0, 0, 0, 0, 0, 0, 0, 0, 0, 0, 0, 0, 0, 0, 0, 0, 0, 0, 0, 0, 0, 0, 0, 0, 0, 0, 0, 0, 0, 0, 0, 0, 0, 0, 0, 0, 0, 0, 0, 0, 1, 0, 0, 0, 0, 0, 0, 0, 0, 0, 0, 0, 0, 0, 0, 0, 0, 0, 0, 0, 0, 0, 0, 0, 0, 0, 0, 0, 0, 0, 0, 0, 0, 0, 0, 0, 0, 0, 0, 0, 0, 0, 0, 0, 0, 0, 0, 0, 0, 0, 0, 0, 0, 0, 0, 0, 0, 0, 0, 0, 0, 0, 0, 0, 0, 0, 0, 0, 0, 0, 1, 0, 0, 0, 0, 0, 0, 0, 0, 0, 0, 0, 0, 0, 0, 0, 0, 0, 0, 0, 0, 0, 0, 0, 0, 0, 0, 0, 0, 0, 0, 0, 0, 0, 0, 0, 0, 0, 0, 0, 0, 0, 0, 0, 0, 0, 0, 0, 0, 0, 0, 0, 0, 0, 0, 0, 0, 0, 0, 0, 0, 0, 0, 0, 0, 0, 0, 0, 0, 0, 0, 0, 0, 0, 0, 0, 0, 0, 0, 0, 0, 0, 0, 0, 0, 0, 0, 0, 0, 0, 0, 0, 0, 0, 0, 0, 0, 0, 0, 0, 0, 0, 0, 0, 0, 0, 0, 0, 0, 0, 0, 0, 0, 0, 0, 0, 0, 0, 0, 0, 0, 0, 0, 0, 0, 0, 0, 0, 0, 0, 0, 0, 0, 0, 0, 0, 0, 0, 0, 0, 0, 0, 0, 0, 0, 0, 0, 0, 0, 0, 0, 0, 0, 0, 0, 0, 0, 0, 0, 0, 0, 0, 0, 0, 0, 0, 0, 0, 0, 0, 0, 0, 0, 0, 0, 0, 0, 0, 0, 0, 0, 0, 0, 0, 0, 0, 0, 0, 0, 0, 0, 0, 0, 0, 0, 0, 0, 0, 0, 0, 0, 0, 0, 0, 0, 0, 0, 0, 0, 0, 0, 0, 0, 0, 0, 0, 0, 0, 0, 0, 0, 0, 0, 0, 0, 0, 0, 0, 0, 0, 0, 0, 0, 0, 0, 0, 0, 0, 0, 0, 0, 0, 0, 0, 0, 0, 0, 0, 0, 0, 0, 0, 0, 0, 0, 0, 0, 0, 0, 0, 0, 0, 0, 0, 0, 0, 0, 0, 0, 0, 0, 0, 0, 0, 0, 0, 0, 0, 0, 0, 0, 0, 0, 0, 0, 0, 0, 0, 0, 0, 0, 0, 0, 0, 0, 0, 0, 0, 0, 0, 0, 0, 0, 0, 0, 0, 0, 0, 0, 1, 1, 0, 0, 0, 0, 0, 0, 0, 0, 0, 0, 0, 0, 0, 0, 0, 0, 0, 0, 0, 0, 0, 0, 0, 0, 0, 0, 0, 0, 0, 0, 0, 0, 0, 0, 0, 0, 0, 0, 0, 0, 0, 0, 0, 0, 0, 0, 0, 0, 0, 0, 0, 0, 0, 0, 0, 0, 0, 0, 0, 0, 0, 0, 0, 0, 0, 0, 0, 0, 0, 0, 0, 0, 0, 0, 0, 0, 0, 0, 0, 0, 0, 0, 0, 0, 0, 0, 0, 0, 0, 0, 0, 0, 0, 0, 0, 0, 0, 0, 0, 0, 0, 0, 0, 0, 0, 0, 0, 0, 0, 0, 0, 0, 0, 0, 0, 0, 0, 0, 0, 0, 0, 0, 0, 0, 0, 0, 0, 0, 0, 0, 0, 0, 0, 0, 0, 0, 0, 0, 0, 0, 0, 0, 0, 0, 0, 0, 0, 0, 0, 0, 0, 0, 0, 0, 0, 0, 0, 0, 0, 0, 0, 0, 0, 0, 0, 0, 0, 0, 0, 0, 0, 0, 0, 0, 0, 0, 0, 0, 0, 0, 0, 0, 0, 0, 0, 0, 0, 0, 0, 0, 0, 0, 0, 0, 0, 0, 0, 0, 0, 0, 0, 0, 0, 0, 0, 0, 0, 0, 0, 0, 0, 0, 0, 0, 0, 0, 0, 0, 0, 0, 0, 0, 0, 0, 0, 0, 0, 0, 0, 0, 0, 0, 0, 0, 0, 0, 0, 0, 0, 0, 0, 0, 0, 0, 0, 0, 0, 0, 0, 0, 0, 0, 0, 0, 0, 0, 0, 0, 0, 0, 0, 0, 0, 0, 0, 0, 0, 0, 0, 0, 0, 0, 0, 0, 0, 0, 0, 0, 0, 0, 0, 0, 0, 0, 0, 0, 0, 0, 0, 0, 0, 0, 0, 0, 0, 0, 0, 0, 0, 0, 0, 0, 0, 0, 0, 0, 0, 0, 0, 0, 0, 0, 0, 0, 0, 0, 0, 0, 0, 0, 0, 0, 0, 0, 0, 0, 0, 0, 0, 0, 0, 0, 0, 0, 0, 0, 0, 0, 0, 0, 0, 0, 0, 0, 0, 0, 0, 0, 0, 0, 0, 0, 0, 0, 0, 0, 0, 0, 0, 0, 0, 0, 0, 0, 0, 0, 0, 0, 0, 0, 0, 0, 0, 0, 0, 0, 0, 0, 0, 0, 0, 0, 0, 0, 0, 0, 0, 0, 0, 0, 0, 0, 0, 0, 0, 0, 0, 0, 0, 0, 0, 0, 0, 0, 0, 0, 0, 0, 0, 0, 0, 0])
me_shape0_lib_001.polygons.foreach_set('material_index', [0, 0, 0, 0, 0, 0, 0, 0, 0, 0, 0, 0, 0, 0, 0, 0, 0, 0, 0, 0, 0, 0, 0, 0, 0, 0, 0, 0, 0, 0, 0, 0, 0, 0, 0, 0, 0, 0, 0, 0, 0, 0, 0, 0, 0, 0, 0, 0, 0, 0, 0, 0, 0, 0, 0, 0, 0, 0, 0, 0, 0, 0, 0, 0, 0, 0, 0, 0, 0, 0, 0, 0, 0, 0, 0, 0, 0, 0, 0, 0, 0, 0, 0, 0, 0, 0, 0, 0, 0, 0, 0, 0, 0, 0, 0, 1, 1, 0, 1, 1, 0, 0, 1, 0, 0, 1, 1, 1, 1, 0, 0, 0, 0, 0, 0, 0, 0, 0, 0, 0, 0, 0, 0, 0, 0, 0, 0, 0, 0, 0, 0, 0, 0, 0, 0, 0, 0, 0, 0, 0, 0, 0, 0, 0, 0, 0, 0, 0, 0, 0, 0, 0, 0, 0, 0, 0, 0, 0, 0, 0, 0, 0, 0, 0, 0, 0, 0, 0, 0, 0, 0, 0, 0, 0, 0, 0, 0, 0, 0, 0, 0, 0, 0, 0, 0, 0, 0, 0, 0, 0, 0, 0, 0, 0, 0, 0, 0, 0, 0, 0, 0, 0, 0, 0, 0, 0, 0, 0, 0, 0, 0, 0, 1, 1, 1, 1, 1, 1, 1, 1, 0, 0, 1, 1, 1, 1, 1, 1, 1, 1, 1, 1, 1, 1, 0, 0, 0, 0, 0, 0, 0, 0, 0, 0, 0, 0, 0, 0, 0, 0, 0, 0, 0, 0, 0, 0, 0, 0, 0, 0, 0, 0, 0, 0, 0, 0, 0, 0, 0, 0, 0, 0, 0, 0, 0, 0, 0, 0, 0, 0, 0, 0, 0, 0, 0, 0, 0, 0, 0, 0, 0, 0, 0, 0, 0, 0, 0, 0, 0, 0, 0, 0, 0, 0, 1, 1, 0, 0, 0, 0, 0, 0, 0, 0, 0, 0, 0, 0, 0, 0, 0, 0, 0, 0, 0, 0, 0, 0, 0, 0, 0, 0, 0, 0, 0, 0, 0, 0, 1, 0, 0, 0, 0, 0, 0, 0, 0, 0, 0, 0, 0, 0, 0, 0, 0, 0, 0, 0, 0, 0, 0, 0, 0, 0, 0, 0, 0, 0, 0, 0, 0, 0, 0, 0, 0, 0, 0, 0, 1, 1, 1, 1, 0, 0, 1, 1, 1, 1, 1, 1, 0, 1, 1, 1, 1, 1, 1, 0, 0, 0, 0, 0, 0, 0, 0, 0, 0, 0, 0, 0, 0, 0, 0, 0, 0, 0, 0, 0, 0, 0, 0, 0, 0, 0, 0, 0, 0, 0, 0, 0, 0, 0, 0, 0, 0, 0, 0, 0, 0, 0, 0, 0, 0, 0, 0, 0, 0, 0, 0, 0, 0, 0, 0, 0, 0, 0, 0, 0, 0, 0, 0, 0, 0, 0, 0, 0, 0, 0, 0, 0, 0, 0, 0, 0, 0, 0, 0, 0, 0, 0, 0, 0, 0, 0, 0, 0, 0, 0, 0, 0, 0, 0, 0, 0, 0, 0, 1, 1, 0, 0, 1, 1, 1, 1, 0, 0, 0, 0, 0, 0, 0, 1, 1, 1, 1, 1, 1, 1, 1, 1, 1, 1, 1, 1, 1, 1, 1, 0, 0, 0, 0, 0, 0, 0, 0, 0, 0, 0, 0, 0, 0, 0, 0, 0, 0, 0, 1, 1, 1, 1, 0, 0, 0, 0, 0, 0, 0, 0, 0, 0, 0, 0, 0, 0, 0, 0, 0, 0, 0, 0, 0, 0, 0, 0, 0, 0, 0, 0, 0, 0, 0, 0, 0, 0, 0, 0, 0, 0, 0, 0, 0, 0, 0, 0, 0, 0, 0, 0, 1, 1, 0, 0, 0, 0, 0, 0, 0, 0, 0, 0, 0, 0, 0, 0, 0, 0, 0, 0, 0, 0, 0, 0, 0, 0, 0, 0, 0, 0, 0, 0, 0, 0, 0, 0, 0, 0, 0, 0, 1, 1, 0, 0, 0, 0, 0, 0, 0, 0, 0, 0, 0, 0, 0, 0, 0, 0, 0, 0, 0, 0, 0, 0, 0, 0, 0, 0, 0, 0, 0, 0, 0, 0, 0, 0, 0, 0, 0, 0, 0, 0, 0, 0, 0, 0, 0, 0, 0, 1, 1, 0, 0, 1, 0, 0, 0, 0, 0, 0, 0, 0, 1, 1, 1, 1, 0, 0, 0, 0, 0, 0, 0, 0, 0, 0, 0, 0, 0, 0, 0, 0, 0, 0, 0, 0, 0, 0, 0, 0, 0, 0, 0, 0, 0, 0, 0, 0, 0, 0, 0, 0, 0, 0, 0, 0, 0, 0, 0, 0, 0, 0, 0, 0, 0, 0, 0, 0, 0, 0, 0, 0, 0, 0, 0, 0, 0, 0, 0, 0, 0, 0, 0, 0, 0, 0, 0, 0, 0, 0, 0, 0, 0, 0, 0, 0, 0, 0, 0, 0, 0, 0, 0, 0, 0, 0, 0, 0, 0, 0, 0, 0, 0, 0, 0, 0, 0, 0, 0, 0, 0, 0, 0, 0, 0, 0, 0, 0, 0, 0, 0, 0, 0, 0, 0, 0, 0, 0, 0, 0, 0, 0, 0, 0, 0, 0, 0, 0, 0, 0, 0, 0, 0, 0, 0, 0, 0, 0, 0, 0, 0, 0, 0, 0, 0, 0, 0, 0, 0, 0, 0, 0, 0, 0, 0, 0, 0, 0, 0, 0, 0, 0, 0, 0, 0, 0, 0, 0, 0, 0, 0, 0, 0, 0, 0, 0, 0, 0, 0, 0, 0, 0, 0, 0, 0, 0, 0, 0, 0, 0, 0, 0, 0, 0, 0, 0, 0, 0, 0, 0, 1, 1, 0, 0, 0, 0, 0, 0, 0, 0, 1, 1, 1, 1, 1, 0, 0, 1, 1, 0, 0, 0, 0, 0, 1, 1, 0, 0, 0, 0, 0, 0, 0, 0, 0, 0, 0, 0, 0, 0, 0, 0, 0, 0, 0, 0, 0, 0, 0, 0, 0, 0, 0, 0, 0, 0, 0, 0, 0, 0, 0, 0, 0, 0, 0, 0, 0, 1, 1, 0, 0, 1, 1, 0, 0, 0, 0, 0, 0, 0, 0, 0, 0, 0, 0, 0, 0, 0, 0, 0, 0, 0, 0, 0, 0, 0, 0, 0, 0, 0, 0, 0, 0, 0, 0, 0, 0, 0, 0, 0, 0, 0, 0, 0, 0, 0, 0, 0, 0, 0, 0, 0, 0, 0, 0, 0, 0, 0, 0, 0, 0, 0, 0, 0, 0, 0, 0, 0, 0, 0, 0, 0, 0, 0, 0, 0, 0, 0, 0, 0, 0, 0, 0, 0, 0, 0, 0, 0, 0, 0, 0, 0, 0, 0, 0, 0, 0, 0, 0, 0, 0, 0, 0, 0, 0, 0, 0, 0, 0, 0, 0, 0, 0, 0, 0, 0, 0, 0, 0, 0, 0, 0, 0, 0, 1, 1, 0, 0, 1, 1, 0, 0, 1, 1, 0, 0, 1, 1, 0, 0, 1, 1, 0, 0, 1, 1, 0, 0, 0, 0, 0, 0, 0, 0, 0, 0, 0, 0, 0, 0, 0, 0, 0, 0, 0, 0, 0, 0, 0, 0, 0, 0, 0, 0, 0, 0, 0, 0, 0, 0, 0, 0, 0, 0, 0, 0, 0, 0, 0, 0, 0, 0, 0, 0, 0, 0, 0, 0, 0, 0, 0, 0, 0, 0, 0, 0, 0, 0, 0, 0, 0, 0, 0, 0, 0, 0, 0, 0, 0, 0, 0, 0, 0, 0, 0, 0, 0, 0, 0, 0, 0, 0, 0, 0, 0, 0, 0, 0, 0, 0, 0, 0, 0, 0, 0, 0, 0, 0, 0, 0, 0, 0, 0, 0, 0, 0, 0, 0, 0, 0, 0, 0, 0, 0, 0, 0, 0, 0, 0, 0, 0, 0, 0, 0, 0, 0, 0, 0, 0, 0, 0, 0, 0, 0, 0, 0, 0, 0, 0, 0, 0, 0, 0, 0, 0, 0, 0, 0, 0, 0, 0, 0, 0, 0, 0, 0])
me_shape0_lib_001.materials.append(mat_brick_000)
me_shape0_lib_001.materials.append(mat_brick_001)
me_shape0_lib_001.use_remesh_preserve_volume = False
me_shape0_lib_001.use_remesh_preserve_attributes = False
me_shape0_lib_001.use_mirror_vertex_groups = False
me_shape0_lib_001.update()
me_cube_004 = bpy.data.meshes.new('Cube.004')
me_cube_004.from_pydata([(2.006, -2.126, -4.407), (2.206, -2.026, -4.407), (2.906, -2.026, -4.407), (2.906, -2.026, 4.343), (2.006, -2.126, 4.343), (2.206, -2.026, 4.343)], [], [(0, 4, 5, 1), (3, 2, 1, 5)])
me_cube_004.materials.append(mat_snow)
me_cube_004.use_remesh_preserve_volume = False
me_cube_004.use_remesh_preserve_attributes = False
me_cube_004.use_mirror_vertex_groups = False
me_cube_004.update()
me_cube_003 = bpy.data.meshes.new('Cube.003')
me_cube_003.from_pydata([(2.006, -2.126, -4.407), (2.206, -2.026, -4.407), (2.906, -2.026, -4.407), (2.906, -2.026, 4.343), (2.006, -2.126, 4.343), (2.206, -2.026, 4.343)], [], [(0, 4, 5, 1), (3, 2, 1, 5)])
me_cube_003.materials.append(mat_snow)
me_cube_003.use_remesh_preserve_volume = False
me_cube_003.use_remesh_preserve_attributes = False
me_cube_003.use_mirror_vertex_groups = False
me_cube_003.update()
me_cube_002 = bpy.data.meshes.new('Cube.002')
me_cube_002.from_pydata([(1.0, 3.171e-07, -4.2), (0.4, 3.171e-07, -4.2), (0.6, 0.1, -4.2), (0.8, 0.1, -4.2), (0.8, 0.1, 4.55), (1.0, -8.641e-07, 4.55), (0.4, 3.001e-08, 4.55), (0.6, 0.1, 4.55)], [], [(4, 7, 6, 5), (5, 0, 3, 4), (0, 5, 6, 1), (1, 6, 7, 2), (4, 3, 2, 7)])
me_cube_002.materials.append(mat_snow)
me_cube_002.use_remesh_preserve_volume = False
me_cube_002.use_remesh_preserve_attributes = False
me_cube_002.use_mirror_vertex_groups = False
me_cube_002.update()
me_cube_001 = bpy.data.meshes.new('Cube.001')
me_cube_001.from_pydata([(1.0, 3.171e-07, -4.2), (0.4, 3.171e-07, -4.2), (0.6, 0.1, -4.2), (0.8, 0.1, -4.2), (0.8, 0.1, 4.55), (1.0, -8.641e-07, 4.55), (0.4, 3.001e-08, 4.55), (0.6, 0.1, 4.55)], [], [(4, 7, 6, 5), (5, 0, 3, 4), (0, 5, 6, 1), (1, 6, 7, 2), (4, 3, 2, 7)])
me_cube_001.materials.append(mat_snow)
me_cube_001.use_remesh_preserve_volume = False
me_cube_001.use_remesh_preserve_attributes = False
me_cube_001.use_mirror_vertex_groups = False
me_cube_001.update()
me_cube = bpy.data.meshes.new('Cube')
me_cube.from_pydata([(1.0, 3.171e-07, -4.2), (-1.0, 3.171e-07, -4.2), (-0.8, 0.1, -4.2), (0.8, 0.1, -4.2), (0.8, 0.1, 4.55), (1.0, -8.641e-07, 4.55), (-1.0, 3.001e-08, 4.55), (-0.8, 0.1, 4.55)], [], [(4, 7, 6, 5), (5, 0, 3, 4), (0, 5, 6, 1), (1, 6, 7, 2), (4, 3, 2, 7)])
me_cube.materials.append(mat_snow)
me_cube.use_remesh_preserve_volume = False
me_cube.use_remesh_preserve_attributes = False
me_cube.use_mirror_vertex_groups = False
me_cube.update()
me_sphere = bpy.data.meshes.new('Sphere')
me_sphere.from_pydata([(-1.333e-06, 1.25e-06, 31.62), (-22.88, 16.62, 14.14), (8.74, 26.9, 14.14), (28.28, 4.856e-07, 14.14), (-8.74, 26.9, -14.14), (22.88, 16.62, -14.14), (-28.28, -7.508e-07, -14.14), (1.432e-06, -1.515e-06, -31.62), (-13.45, 9.772, 26.9), (5.137, 15.81, 26.9), (-8.313, 25.58, 16.63), (-26.9, 5.941e-07, 16.63), (16.63, 1.043e-06, 26.9), (21.76, 15.81, 16.63), (-30.08, 9.772, -1.941e-06), (-18.59, 25.58, -2.13e-06), (4.973e-08, 31.62, -1.581e-06), (18.59, 25.58, -5.047e-07), (30.08, 9.772, 6.886e-07), (-21.76, 15.81, -16.63), (8.313, 25.58, -16.63), (26.9, -8.593e-07, -16.63), (-16.63, -1.308e-06, -26.9), (-5.137, 15.81, -26.9), (13.45, 9.772, -26.9), (-24.33, 17.68, -2.035e-06), (-20.73, 21.1, 7.071), (-21.46, 21.63, -2.082e-06), (-19.66, 23.34, 3.536), (-22.53, 19.39, 3.536), (-22.9, 19.65, -2.059e-06), (-20.02, 23.61, -2.106e-06), (-20.2, 22.22, 5.303), (-19.12, 24.46, 1.768), (-21.63, 20.25, 5.303), (-23.43, 18.53, 1.768), (-20.56, 22.49, 1.768), (-21.1, 21.37, 3.536), (-22.0, 20.51, 1.768), (-22.18, 20.64, -2.071e-06), (-20.74, 22.62, -2.094e-06), (-19.93, 22.78, 4.419), (-19.39, 23.9, 2.652), (-22.08, 19.82, 4.419), (-22.98, 18.96, 2.652), (-21.01, 22.06, 0.8839), (-20.11, 22.92, 2.652), (-21.82, 20.38, 3.536), (-20.38, 22.36, 3.536), (-21.73, 21.07, 0.8839), (-22.26, 19.95, 2.652), (-20.29, 23.05, 0.8839), (-19.57, 24.04, 0.8839), (-19.84, 23.48, 1.768), (-20.83, 21.93, 2.652), (-21.55, 20.94, 2.652), (-21.28, 21.5, 1.768), (-23.16, 19.09, 0.8839), (-22.45, 20.08, 0.8839), (-22.71, 19.52, 1.768), (-21.37, 20.81, 4.419), (-20.65, 21.8, 4.419), (-20.92, 21.24, 5.303), (-6.725, 4.886, 29.26), (-18.17, 13.2, 20.52), (2.569, 7.906, 29.26), (6.939, 21.36, 20.52), (0.2137, 26.24, 15.38), (-15.6, 21.1, 15.38), (-24.89, 8.312, 15.38), (-29.18, 4.886, -7.071), (-26.48, 13.2, 7.071), (-13.66, 26.24, -7.071), (4.37, 29.26, 7.071), (-4.37, 29.26, -7.071), (13.66, 26.24, 7.071), (20.73, 21.1, -7.071), (-25.02, 7.906, -15.38), (-15.25, 21.36, -15.38), (-0.2137, 26.24, -15.38), (15.6, 21.1, -15.38), (-22.45, -1.03e-06, -20.52), (-8.313, -1.412e-06, -29.26), (-6.939, 21.36, -20.52), (-2.569, 7.906, -29.26), (18.17, 13.2, -20.52), (6.725, 4.886, -29.26), (-10.88, 17.68, 21.76), (-4.156, 12.79, 26.9), (-1.588, 20.7, 21.76), (-20.17, 4.886, 21.76), (-28.49, 4.886, 8.313), (-4.156, 28.6, 8.313), (-13.45, 25.58, 8.313), (-9.294, 28.6, -1.855e-06), (-25.92, 12.79, -8.313), (-20.17, 20.7, -8.313), (4.156, 28.6, -8.313), (9.294, 28.6, -1.043e-06), (13.45, 25.58, -8.313), (-13.45, 15.81, -21.76), (-19.19, 7.906, -21.76), (-10.88, 7.906, -26.9), (10.88, 17.68, -21.76), (1.588, 20.7, -21.76), (4.156, 12.79, -26.9), (-19.08, 24.81, 0.4419)], [], [(9, 13, 12), (3, 12, 13), (18, 3, 13), (13, 17, 18), (21, 18, 5), (30, 25, 19), (26, 32, 10), (25, 35, 1), (34, 26, 1), (31, 40, 19), (40, 27, 19), (27, 39, 19), (39, 30, 19), (32, 41, 10), (41, 28, 10), (28, 42, 10), (42, 33, 10), (51, 36, 45), (45, 40, 51), (31, 51, 40), (40, 45, 27), (51, 31, 52), (52, 53, 51), (36, 51, 53), (53, 52, 33), (42, 28, 46), (46, 53, 42), (33, 42, 53), (53, 46, 36), (54, 36, 46), (46, 48, 54), (37, 54, 48), (48, 46, 28), (54, 37, 55), (55, 56, 54), (36, 54, 56), (56, 55, 38), (49, 27, 45), (45, 56, 49), (38, 49, 56), (56, 45, 36), (50, 38, 55), (55, 47, 50), (29, 50, 47), (47, 55, 37), (30, 57, 25), (57, 35, 25), (57, 30, 58), (58, 59, 57), (35, 57, 59), (59, 58, 38), (50, 29, 44), (44, 59, 50), (38, 50, 59), (59, 44, 35), (49, 38, 58), (58, 39, 49), (27, 49, 39), (39, 58, 30), (60, 34, 43), (43, 47, 60), (37, 60, 47), (47, 43, 29), (60, 37, 61), (61, 62, 60), (34, 60, 62), (62, 61, 32), (34, 62, 26), (62, 32, 26), (41, 32, 61), (61, 48, 41), (28, 41, 48), (48, 61, 37), (35, 44, 1), (44, 29, 1), (29, 43, 1), (43, 34, 1), (68, 10, 87), (87, 64, 68), (1, 68, 64), (64, 87, 8), (88, 8, 87), (87, 89, 88), (9, 88, 89), (89, 87, 10), (67, 2, 66), (66, 89, 67), (10, 67, 89), (89, 66, 9), (88, 9, 65), (65, 63, 88), (8, 88, 63), (65, 0, 63), (90, 11, 69), (69, 64, 90), (8, 90, 64), (64, 69, 1), (9, 66, 13), (66, 2, 13), (0, 65, 12), (65, 9, 12), (91, 14, 71), (71, 69, 91), (11, 91, 69), (69, 71, 1), (92, 16, 73), (73, 67, 92), (10, 92, 67), (67, 73, 2), (92, 10, 93), (93, 94, 92), (16, 92, 94), (94, 93, 15), (72, 4, 74), (74, 94, 72), (15, 72, 94), (94, 74, 16), (17, 76, 18), (76, 5, 18), (2, 75, 13), (75, 17, 13), (77, 19, 95), (95, 70, 77), (6, 77, 70), (70, 95, 14), (78, 4, 72), (72, 96, 78), (19, 78, 96), (96, 72, 15), (79, 20, 97), (97, 74, 79), (4, 79, 74), (74, 97, 16), (98, 16, 97), (97, 99, 98), (17, 98, 99), (99, 97, 20), (80, 5, 76), (76, 99, 80), (20, 80, 99), (99, 76, 17), (98, 17, 75), (75, 73, 98), (16, 98, 73), (73, 75, 2), (100, 23, 83), (83, 78, 100), (19, 100, 78), (78, 83, 4), (100, 19, 101), (101, 102, 100), (23, 100, 102), (102, 101, 22), (82, 7, 84), (84, 102, 82), (22, 82, 102), (102, 84, 23), (81, 22, 101), (101, 77, 81), (6, 81, 77), (77, 101, 19), (103, 24, 85), (85, 80, 103), (20, 103, 80), (80, 85, 5), (103, 20, 104), (104, 105, 103), (24, 103, 105), (105, 104, 23), (84, 7, 86), (86, 105, 84), (23, 84, 105), (105, 86, 24), (83, 23, 104), (104, 79, 83), (4, 83, 79), (79, 104, 20), (5, 85, 21), (85, 24, 21), (14, 95, 25), (95, 19, 25), (1, 71, 25), (71, 14, 25), (10, 68, 26), (68, 1, 26), (19, 96, 31), (96, 15, 31), (15, 93, 33), (93, 10, 33), (52, 106, 33), (106, 15, 33), (15, 106, 31), (106, 52, 31)])
me_sphere.use_remesh_preserve_volume = False
me_sphere.use_remesh_preserve_attributes = False
me_sphere.use_mirror_vertex_groups = False
me_sphere.update()
me_plane_002 = bpy.data.meshes.new('Plane.002')
me_plane_002.from_pydata([(3.035, 4.045, -2.126), (3.035, -4.265, 1.324), (-2.475, -4.265, 1.324), (-2.475, 4.045, -2.126)], [], [(0, 3, 2, 1)])
me_plane_002.materials.append(mat_tarmac_001)
me_plane_002.use_remesh_preserve_volume = False
me_plane_002.use_remesh_preserve_attributes = False
me_plane_002.use_mirror_vertex_groups = False
me_plane_002.update()

# ---- objects
ob_plane_005 = bpy.data.objects.new('Plane.005', me_plane_005)
ob_plane_006 = bpy.data.objects.new('Plane.006', me_plane_008)
ob_plane_000 = bpy.data.objects.new('Plane.000', me_plane_007)
ob_plane_004 = bpy.data.objects.new('Plane.004', me_plane_004)
ob_plane_003 = bpy.data.objects.new('Plane.003', me_plane_003)
ob_plane_002 = bpy.data.objects.new('Plane.002', me_plane_000)
ob_plane_001 = bpy.data.objects.new('Plane.001', me_plane_001)
ob_plane = bpy.data.objects.new('Plane', me_plane)
ob_node_001 = bpy.data.objects.new('node.001', me_shape0_lib_001)
ob_cube_004 = bpy.data.objects.new('Cube.004', me_cube_004)
ob_cube_003 = bpy.data.objects.new('Cube.003', me_cube_003)
ob_cube_002 = bpy.data.objects.new('Cube.002', me_cube_002)
ob_cube_001 = bpy.data.objects.new('Cube.001', me_cube_001)
ob_cube = bpy.data.objects.new('Cube', me_cube)
ob_camera = bpy.data.objects.new('Camera', cam_camera_001)
ob_sphere = bpy.data.objects.new('Sphere', me_sphere)
ob_lamp_001 = bpy.data.objects.new('Lamp.001', light_lamp)
ob_plane_007 = bpy.data.objects.new('Plane.007', me_plane_002)

# ---- transforms, parenting, visibility, modifiers, constraints
ob_plane_005.location = (0.1031, -7.451e-09, 0.0)
ob_plane_005.rotation_euler = (0.0, -0.0, -1.571)
ob_plane_005.lock_rotations_4d = False
ob_plane_005.empty_display_type = 'ARROWS'
ob_plane_005.color = (0.0, 0.0, 0.0, 1.0)
ob_plane_005.lineart.crease_threshold = 0.0
ob_plane_006.location = (-0.01306, -0.0278, 5.759)
ob_plane_006.rotation_euler = (0.0, 0.0, -3.142)
ob_plane_006.scale = (1.0, 1.02, 1.0)
ob_plane_006.lock_rotations_4d = False
ob_plane_006.empty_display_type = 'ARROWS'
ob_plane_006.color = (0.0, 0.0, 0.0, 1.0)
ob_plane_006.lineart.crease_threshold = 0.0
ob_plane_000.location = (-0.01306, -0.0278, 5.759)
ob_plane_000.rotation_euler = (0.0, 0.0, -3.142)
ob_plane_000.scale = (1.0, 1.02, 1.0)
ob_plane_000.lock_rotations_4d = False
ob_plane_000.empty_display_type = 'ARROWS'
ob_plane_000.color = (0.0, 0.0, 0.0, 1.0)
ob_plane_000.lineart.crease_threshold = 0.0
ob_plane_004.location = (-0.01306, -0.0278, 5.759)
ob_plane_004.rotation_euler = (0.0, 0.0, -3.142)
ob_plane_004.scale = (1.0, 1.02, 1.0)
ob_plane_004.lock_rotations_4d = False
ob_plane_004.empty_display_type = 'ARROWS'
ob_plane_004.color = (0.0, 0.0, 0.0, 1.0)
ob_plane_004.lineart.crease_threshold = 0.0
ob_plane_003.location = (-0.01306, -0.0278, 5.759)
ob_plane_003.rotation_euler = (0.0, 0.0, -3.142)
ob_plane_003.scale = (1.0, 1.02, 1.0)
ob_plane_003.lock_rotations_4d = False
ob_plane_003.empty_display_type = 'ARROWS'
ob_plane_003.color = (0.0, 0.0, 0.0, 1.0)
ob_plane_003.lineart.crease_threshold = 0.0
ob_plane_002.location = (-0.01306, -0.0278, 5.759)
ob_plane_002.rotation_euler = (0.0, 0.0, -3.142)
ob_plane_002.scale = (1.0, 1.02, 1.0)
ob_plane_002.lock_rotations_4d = False
ob_plane_002.empty_display_type = 'ARROWS'
ob_plane_002.color = (0.0, 0.0, 0.0, 1.0)
ob_plane_002.lineart.crease_threshold = 0.0
ob_plane_001.location = (-0.01306, -0.0278, 5.759)
ob_plane_001.rotation_euler = (0.0, 0.0, -3.142)
ob_plane_001.scale = (1.0, 1.02, 1.0)
ob_plane_001.lock_rotations_4d = False
ob_plane_001.empty_display_type = 'ARROWS'
ob_plane_001.color = (0.0, 0.0, 0.0, 1.0)
ob_plane_001.lineart.crease_threshold = 0.0
ob_plane.location = (-0.01306, -0.0278, 5.759)
ob_plane.rotation_euler = (0.0, 0.0, -3.142)
ob_plane.scale = (1.0, 1.02, 1.0)
ob_plane.lock_rotations_4d = False
ob_plane.empty_display_type = 'ARROWS'
ob_plane.color = (0.0, 0.0, 0.0, 1.0)
ob_plane.lineart.crease_threshold = 0.0
ob_node_001.location = (14.0, -5.008, 0.1584)
ob_node_001.rotation_euler = (0.0, 0.0, -1.571)
ob_node_001.scale = (0.0113, 0.0113, 0.01122)
ob_node_001.empty_display_type = 'ARROWS'
ob_node_001.lineart.crease_threshold = 0.0
ob_cube_004.location = (-0.2235, 0.05498, 5.927)
ob_cube_004.rotation_euler = (1.571, -5.96e-08, -6.283)
ob_cube_004.scale = (-1.0, 1.0, 1.0)
ob_cube_004.lock_rotations_4d = False
ob_cube_004.empty_display_type = 'ARROWS'
ob_cube_004.color = (0.0, 0.0, 0.0, 1.0)
ob_cube_004.lineart.crease_threshold = 0.0
ob_cube_003.location = (-0.02348, 0.05498, 5.927)
ob_cube_003.rotation_euler = (1.571, -5.96e-08, -6.283)
ob_cube_003.lock_rotations_4d = False
ob_cube_003.empty_display_type = 'ARROWS'
ob_cube_003.color = (0.0, 0.0, 0.0, 1.0)
ob_cube_003.lineart.crease_threshold = 0.0
ob_cube_002.location = (0.802, 0.2619, 3.801)
ob_cube_002.rotation_euler = (1.571, -5.96e-08, -6.283)
ob_cube_002.lock_rotations_4d = False
ob_cube_002.empty_display_type = 'ARROWS'
ob_cube_002.color = (0.0, 0.0, 0.0, 1.0)
ob_cube_002.lineart.crease_threshold = 0.0
ob_cube_001.location = (-2.398, 0.2619, 3.801)
ob_cube_001.rotation_euler = (1.571, -5.96e-08, -6.283)
ob_cube_001.lock_rotations_4d = False
ob_cube_001.empty_display_type = 'ARROWS'
ob_cube_001.color = (0.0, 0.0, 0.0, 1.0)
ob_cube_001.lineart.crease_threshold = 0.0
ob_cube.location = (-0.09797, 0.2619, 3.801)
ob_cube.rotation_euler = (1.571, -5.96e-08, -6.283)
ob_cube.lock_rotations_4d = False
ob_cube.empty_display_type = 'ARROWS'
ob_cube.color = (0.0, 0.0, 0.0, 1.0)
ob_cube.lineart.crease_threshold = 0.0
ob_camera.location = (-10.0, -10.0, 11.6)
ob_camera.rotation_euler = (1.047, 0.0, 5.498)
ob_camera.lock_rotations_4d = False
ob_camera.empty_display_type = 'ARROWS'
ob_camera.color = (0.0, 0.0, 0.0, 1.0)
ob_camera.lineart.crease_threshold = 0.0
ob_sphere.location = (-0.02993, 0.1261, 0.07312)
ob_sphere.rotation_euler = (1.571, 0.0, 6.283)
ob_sphere.lock_rotations_4d = False
ob_sphere.empty_display_type = 'ARROWS'
ob_sphere.color = (0.0, 0.0, 0.0, 1.0)
ob_sphere.show_instancer_for_render = False
ob_sphere.instance_type = 'VERTS'
ob_sphere.use_instance_vertices_rotation = True
ob_sphere.lineart.crease_threshold = 0.0
ob_lamp_001.parent = ob_sphere
ob_lamp_001.matrix_parent_inverse = Matrix(((-4.371e-08, 1.0, -2.118e-22, -0.1261), (4.371e-08, 1.911e-15, 1.0, -0.07312), (1.0, 4.371e-08, -4.371e-08, 0.02993), (0.0, 0.0, 0.0, 1.0)))
ob_lamp_001.location = (-0.02993, 0.1261, 0.07312)
ob_lamp_001.rotation_euler = (1.571, -0.0, 1.571)
ob_lamp_001.lock_rotations_4d = False
ob_lamp_001.empty_display_type = 'ARROWS'
ob_lamp_001.color = (0.0, 0.0, 0.0, 1.0)
ob_lamp_001.lineart.crease_threshold = 0.0
ob_plane_007.location = (-0.01449, -0.3731, 2.126)
ob_plane_007.rotation_euler = (0.0, -0.0, -11.0)
ob_plane_007.lock_rotations_4d = False
ob_plane_007.empty_display_type = 'ARROWS'
ob_plane_007.color = (0.0, 0.0, 0.0, 1.0)
ob_plane_007.lineart.crease_threshold = 0.0

# ---- collection membership
col_collection_1.objects.link(ob_plane_005)
col_collection_1.objects.link(ob_plane_006)
col_collection_1.objects.link(ob_plane_000)
col_collection_1.objects.link(ob_plane_004)
col_collection_1.objects.link(ob_plane_003)
col_collection_1.objects.link(ob_plane_002)
col_collection_1.objects.link(ob_plane_001)
col_collection_1.objects.link(ob_plane)
col_collection_1.objects.link(ob_node_001)
col_collection_1.objects.link(ob_cube_004)
col_collection_1.objects.link(ob_cube_003)
col_collection_1.objects.link(ob_cube_002)
col_collection_1.objects.link(ob_cube_001)
col_collection_1.objects.link(ob_cube)
col_collection_2.objects.link(ob_camera)
col_collection_3.objects.link(ob_sphere)
col_collection_3.objects.link(ob_lamp_001)
col_collection_3.objects.link(ob_node_001)
col_collection_4.objects.link(ob_plane_007)

# ---- scene / render settings (as saved in the file)
scene.camera = ob_camera
scene.frame_start = 1; scene.frame_end = 250; scene.frame_set(11)
scene.render.engine = 'BLENDER_EEVEE_NEXT'
scene.render.image_settings.color_mode = 'RGB'
scene.render.image_settings.compression = 90
scene.render.resolution_x = 128
scene.render.resolution_y = 128
scene.render.pixel_aspect_x = 100.0
scene.render.pixel_aspect_y = 100.0
scene.render.fps = 25
scene.render.dither_intensity = 0.0
scene.render.use_compositing = False
scene.render.use_sequencer = False
scene.render.bake_margin = 2
scene.render.bake_bias = 0.0
scene.render.use_stamp_time = False
scene.render.use_stamp_date = False
scene.render.use_stamp_frame = False
scene.render.use_stamp_camera = False
scene.render.use_stamp_scene = False
scene.render.use_stamp_filename = False
scene.render.use_stamp_render_time = False
scene.render.stamp_font_size = 0
scene.cycles.use_denoising = False
scene.cycles.samples = 10
scene.cycles.sampling_pattern = 'TABULATED_SOBOL'
scene.cycles.light_sampling_threshold = 0.0
scene.cycles.use_adaptive_sampling = False
scene.cycles.use_light_tree = False
scene.cycles.blur_glossy = 0.0
scene.cycles.volume_bounces = 1
scene.cycles.pixel_filter_type = 'GAUSSIAN'
scene.cycles.sample_clamp_indirect = 0.0
scene.view_settings.view_transform = 'Raw'
bpy.context.view_layer.update()
